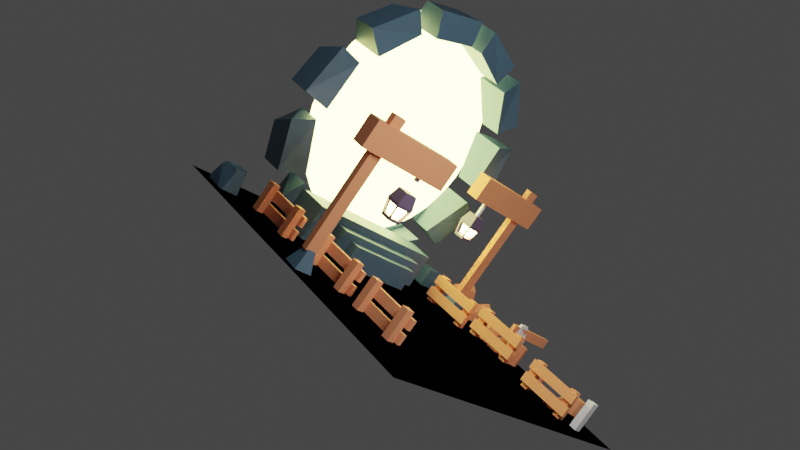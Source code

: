 # Source: portal.blend  (saved by Blender 4.1.24; exported with 4.5.12 LTS)
import bpy
from mathutils import Matrix  # noqa: F401  (used for matrix-valued properties, if any)

bpy.ops.wm.read_factory_settings(use_empty=True)
scene = bpy.context.scene
scene.name = 'Scene'

# ---- collections
col_scene_collection = bpy.data.collections.new('Scene Collection'); scene.collection.children.link(col_scene_collection)
col_axe = bpy.data.collections.new('axe'); col_scene_collection.children.link(col_axe)
col_floor = bpy.data.collections.new('floor'); col_scene_collection.children.link(col_floor)
col_fences = bpy.data.collections.new('fences'); col_scene_collection.children.link(col_fences)
col_trunks = bpy.data.collections.new('trunks'); col_scene_collection.children.link(col_trunks)
col_polelights = bpy.data.collections.new('poleLights'); col_scene_collection.children.link(col_polelights)
col_rocks = bpy.data.collections.new('rocks'); col_scene_collection.children.link(col_rocks)
col_portal = bpy.data.collections.new('Portal'); col_scene_collection.children.link(col_portal)

# ---- materials (node trees are filled in below, after node groups)
mat_grass = bpy.data.materials.new('Grass')
mat_wood = bpy.data.materials.new('Wood')
mat_rocks = bpy.data.materials.new('Rocks')
mat_lamplight = bpy.data.materials.new('lampLight')
mat_metal = bpy.data.materials.new('Metal')
mat_portallight = bpy.data.materials.new('portalLight')

# ---- material node trees
mat_grass.use_nodes = True; mat_grass.node_tree.nodes.clear()
_N = mat_grass.node_tree.nodes; _L = mat_grass.node_tree.links
n0 = _N.new('ShaderNodeBsdfPrincipled'); n0.name = 'Principled BSDF'; n0.location = (10, 300)
n0.inputs[0].default_value = (0.3442, 0.8011, 0.08802, 1.0)
n0.inputs[2].default_value = 1.0
n1 = _N.new('ShaderNodeOutputMaterial'); n1.name = 'Material Output'; n1.location = (300, 300)
_L.new(n0.outputs[0], n1.inputs[0])
n1.is_active_output = True
mat_wood.use_nodes = True; mat_wood.node_tree.nodes.clear()
_N = mat_wood.node_tree.nodes; _L = mat_wood.node_tree.links
n0 = _N.new('ShaderNodeBsdfPrincipled'); n0.name = 'Principled BSDF'; n0.location = (10, 300)
n0.inputs[0].default_value = (0.8003, 0.2731, 0.1243, 1.0)
n0.inputs[2].default_value = 0.9142
n1 = _N.new('ShaderNodeOutputMaterial'); n1.name = 'Material Output'; n1.location = (300, 300)
_L.new(n0.outputs[0], n1.inputs[0])
n1.is_active_output = True
mat_rocks.use_nodes = True; mat_rocks.node_tree.nodes.clear()
_N = mat_rocks.node_tree.nodes; _L = mat_rocks.node_tree.links
n0 = _N.new('ShaderNodeBsdfPrincipled'); n0.name = 'Principled BSDF'; n0.location = (10, 300)
n0.inputs[0].default_value = (0.06124, 0.1232, 0.1764, 1.0)
n1 = _N.new('ShaderNodeOutputMaterial'); n1.name = 'Material Output'; n1.location = (300, 300)
_L.new(n0.outputs[0], n1.inputs[0])
n1.is_active_output = True
mat_lamplight.use_nodes = True; mat_lamplight.node_tree.nodes.clear()
_N = mat_lamplight.node_tree.nodes; _L = mat_lamplight.node_tree.links
n0 = _N.new('ShaderNodeOutputMaterial'); n0.name = 'Material Output'; n0.location = (300, 300)
n1 = _N.new('ShaderNodeEmission'); n1.name = 'Emission'; n1.location = (10, 300)
n1.inputs[0].default_value = (1.0, 0.6818, 0.2139, 1.0)
n1.inputs[1].default_value = 70.0
_L.new(n1.outputs[0], n0.inputs[0])
n0.is_active_output = True
mat_metal.use_nodes = True; mat_metal.node_tree.nodes.clear()
_N = mat_metal.node_tree.nodes; _L = mat_metal.node_tree.links
n0 = _N.new('ShaderNodeBsdfPrincipled'); n0.name = 'Principled BSDF'; n0.location = (10, 300)
n0.inputs[0].default_value = (0.1208, 0.08517, 0.1446, 1.0)
n0.inputs[2].default_value = 0.3935
n1 = _N.new('ShaderNodeOutputMaterial'); n1.name = 'Material Output'; n1.location = (300, 300)
_L.new(n0.outputs[0], n1.inputs[0])
n1.is_active_output = True
mat_portallight.use_nodes = True; mat_portallight.node_tree.nodes.clear()
_N = mat_portallight.node_tree.nodes; _L = mat_portallight.node_tree.links
n0 = _N.new('ShaderNodeOutputMaterial'); n0.name = 'Material Output'; n0.location = (300, 300)
n1 = _N.new('ShaderNodeEmission'); n1.name = 'Emission'; n1.location = (10, 300)
n1.inputs[0].default_value = (0.3067, 0.3314, 0.09755, 1.0)
n1.inputs[1].default_value = 40.0
_L.new(n1.outputs[0], n0.inputs[0])
n0.is_active_output = True

# ---- world
world_world = bpy.data.worlds.new('World'); scene.world = world_world
world_world.use_nodes = True; world_world.node_tree.nodes.clear()
_N = world_world.node_tree.nodes; _L = world_world.node_tree.links
n0 = _N.new('ShaderNodeOutputWorld'); n0.name = 'World Output'; n0.location = (300, 300)
n1 = _N.new('ShaderNodeBackground'); n1.name = 'Background'; n1.location = (10, 300)
n1.inputs[0].default_value = (0.05088, 0.05088, 0.05088, 1.0)
_L.new(n1.outputs[0], n0.inputs[0])
n0.is_active_output = True
world_world.color = (0.05088, 0.05088, 0.05088)
world_world.use_sun_shadow = False
world_world.sun_shadow_jitter_overblur = 0.0

# ---- cameras
cam_camera_001 = bpy.data.cameras.new('Camera.001')

# ---- lights
light_area = bpy.data.lights.new('Area', 'AREA')
light_area.transmission_factor = 0.0
light_area.energy = 230.0
light_area.shadow_maximum_resolution = 0.006
light_area.use_absolute_resolution = True
light_area.size = 2.373
light_area.size_y = 2.373

# ---- meshes
me_plane = bpy.data.meshes.new('Plane')
me_plane.from_pydata([(-2.0, -2.0, 0.0), (2.0, -2.0, 0.0), (-2.0, 2.0, 0.0), (2.0, 2.0, 0.0)], [], [(0, 1, 3, 2)])
_uv = me_plane.uv_layers.new(name='UVMap')
_uv.uv.foreach_set('vector', [0.4938, 0.4923, 0.000807, 0.4923, 0.0008069, -0.000743, 0.4938, -0.0007432])
me_plane.materials.append(mat_grass)
me_plane.update()
me_cube = bpy.data.meshes.new('Cube')
me_cube.from_pydata([(-0.07504, -0.03664, 0.05906), (-0.05902, -0.02274, 0.2392), (-0.1216, 0.02097, 0.08927), (-0.05902, 0.006491, 0.2392), (0.1463, -0.04094, 0.05078), (0.06745, -0.02274, 0.2392), (0.1019, 0.01806, 0.0409), (0.06745, 0.006491, 0.2392), (-0.05914, 0.006616, 0.01267), (-0.0274, 0.006491, 0.2392), (-0.01107, -0.0457, 0.02192), (-0.0274, -0.02274, 0.2392), (0.05797, 0.006491, 0.2392), (0.1113, -0.03722, 0.01326), (0.09623, 0.003992, 0.02158), (0.05797, -0.02274, 0.2392), (-0.05862, 0.02097, 0.01326), (-0.0274, -0.02274, 0.2392), (-0.0274, 0.006491, 0.2392), (-0.05862, -0.03722, 0.01326), (0.01311, 0.006491, 0.2392), (0.02202, -0.03722, 0.01326), (0.01546, 0.005036, 0.01764), (0.01311, -0.02274, 0.2392), (-0.1075, -0.008701, 0.03125), (-0.05902, -0.00855, 0.2392), (0.1248, -0.0123, 0.04598), (0.06745, -0.00855, 0.2392), (-0.0274, -0.00855, 0.2392), (-0.06664, -0.009077, -0.04474), (0.05797, -0.00855, 0.2392), (0.1157, -0.03173, 0.02786), (-0.06664, -0.009077, -0.04474), (-0.0274, -0.00855, 0.2392), (0.01311, -0.00855, 0.2392), (0.02431, -0.009077, -0.04474)], [], [(24, 25, 3, 2), (14, 12, 7, 6), (26, 27, 5, 4), (10, 11, 1, 0), (31, 26, 4, 13), (28, 25, 1, 11), (33, 28, 11, 17), (24, 29, 10, 0), (19, 10, 11, 17), (2, 3, 9, 8), (4, 5, 15, 13), (27, 30, 15, 5), (35, 31, 13, 21), (22, 20, 12, 14), (8, 9, 18, 16), (29, 10, 19, 32), (21, 23, 17, 19), (34, 33, 17, 23), (30, 34, 23, 15), (13, 15, 23, 21), (16, 18, 20, 22), (32, 35, 21, 19), (16, 22, 35, 32), (12, 20, 34, 30), (20, 18, 33, 34), (8, 16, 32, 29), (22, 14, 31, 35), (7, 12, 30, 27), (2, 8, 29, 24), (18, 9, 28, 33), (9, 3, 25, 28), (14, 6, 26, 31), (6, 7, 27, 26), (0, 1, 25, 24)])
_uv = me_cube.uv_layers.new(name='UVMap')
_uv.uv.foreach_set('vector', [0.375, 0.1214, 0.625, 0.1214, 0.625, 0.25, 0.4261, 0.25, 0.375, 0.4631, 0.625, 0.4812, 0.625, 0.5, 0.375, 0.5, 0.375, 0.6286, 0.625, 0.6286, 0.625, 0.75, 0.375, 0.75, 0.375, 0.9375, 0.625, 0.9375, 0.625, 1.0, 0.4261, 1.0, 0.3562, 0.6286, 0.375, 0.6286, 0.375, 0.75, 0.3557, 0.7345, 0.8125, 0.6286, 0.875, 0.6286, 0.875, 0.75, 0.8125, 0.75, 0.8125, 0.6286, 0.8125, 0.6286, 0.8125, 0.75, 0.8125, 0.75, 0.125, 0.6286, 0.1875, 0.6286, 0.1875, 0.75, 0.09065, 0.7389, 0.9149, 0.6248, 0.9174, 0.617, 0.9531, 0.6253, 0.9531, 0.6253, 0.4261, 0.25, 0.625, 0.25, 0.625, 0.3125, 0.375, 0.3125, 0.375, 0.75, 0.625, 0.75, 0.625, 0.7688, 0.4261, 0.7688, 0.625, 0.6286, 0.6437, 0.6286, 0.6438, 0.75, 0.625, 0.75, 0.2676, 0.6286, 0.3562, 0.6286, 0.3557, 0.7345, 0.2656, 0.7358, 0.375, 0.3762, 0.625, 0.3926, 0.625, 0.4812, 0.375, 0.4631, 0.375, 0.3125, 0.625, 0.3125, 0.625, 0.3125, 0.4261, 0.3125, 0.9041, 0.6253, 0.9174, 0.617, 0.9149, 0.6248, 0.9041, 0.6253, 0.4261, 0.8574, 0.625, 0.8574, 0.625, 0.9375, 0.4261, 0.9375, 0.7324, 0.6286, 0.8125, 0.6286, 0.8125, 0.75, 0.7324, 0.75, 0.6437, 0.6286, 0.7324, 0.6286, 0.7324, 0.75, 0.6438, 0.75, 0.4261, 0.7688, 0.625, 0.7688, 0.625, 0.8574, 0.4261, 0.8574, 0.4261, 0.3125, 0.625, 0.3125, 0.625, 0.3926, 0.375, 0.3762, 0.1875, 0.6286, 0.2676, 0.6286, 0.2656, 0.7358, 0.1946, 0.7358, 0.1946, 0.5142, 0.2512, 0.5, 0.2676, 0.6286, 0.1875, 0.6286, 0.6437, 0.5, 0.7324, 0.5, 0.7324, 0.6286, 0.6437, 0.6286, 0.7324, 0.5, 0.8125, 0.5, 0.8125, 0.6286, 0.7324, 0.6286, 0.1875, 0.5, 0.1946, 0.5142, 0.1875, 0.6286, 0.1875, 0.6286, 0.2512, 0.5, 0.3381, 0.5, 0.3562, 0.6286, 0.2676, 0.6286, 0.625, 0.5, 0.6437, 0.5, 0.6437, 0.6286, 0.625, 0.6286, 0.1087, 0.5159, 0.1875, 0.5, 0.1875, 0.6286, 0.125, 0.6286, 0.8125, 0.5, 0.8125, 0.5, 0.8125, 0.6286, 0.8125, 0.6286, 0.8125, 0.5, 0.875, 0.5, 0.875, 0.6286, 0.8125, 0.6286, 0.3381, 0.5, 0.375, 0.5, 0.375, 0.6286, 0.3562, 0.6286, 0.375, 0.5, 0.625, 0.5, 0.625, 0.6286, 0.375, 0.6286, 0.4261, 1.0, 0.625, 1.0, 0.875, 0.6286, 0.375, 0.1214])
me_cube.update()
me_cube_049 = bpy.data.meshes.new('Cube.049')
me_cube_049.from_pydata([(-0.2108, 0.03637, 0.1548)], [], [])
_uv = me_cube_049.uv_layers.new(name='UVMap')
_uv.uv.foreach_set('vector', [])
me_cube_049.update()
me_plane_001 = bpy.data.meshes.new('Plane.001')
me_plane_001.from_pydata([(-2.0, -2.0, 0.0), (2.0, -2.0, 0.0), (-2.0, 2.0, 0.0), (2.0, 2.0, 0.0)], [], [(0, 1, 3, 2)])
_uv = me_plane_001.uv_layers.new(name='UVMap')
_uv.uv.foreach_set('vector', [0.0, 0.0, 1.0, 0.0, 1.0, 1.0, 0.0, 1.0])
me_plane_001.update()
me_cube_001 = bpy.data.meshes.new('Cube.001')
me_cube_001.from_pydata([(-0.06605, -0.06605, 0.198), (-0.06605, -0.06605, -0.198), (-0.06605, 0.06605, 0.198), (-0.06605, 0.06605, -0.198), (0.06605, -0.06605, 0.198), (0.06605, -0.06605, -0.198), (0.06605, 0.06605, 0.198), (0.06605, 0.06605, -0.198)], [], [(0, 1, 3, 2), (2, 3, 7, 6), (6, 7, 5, 4), (4, 5, 1, 0), (7, 3, 1, 5)])
_uv = me_cube_001.uv_layers.new(name='UVMap')
_uv.uv.foreach_set('vector', [0.375, 0.0, 0.625, 0.0, 0.625, 0.25, 0.375, 0.25, 0.375, 0.25, 0.625, 0.25, 0.625, 0.5, 0.375, 0.5, 0.375, 0.5, 0.625, 0.5, 0.625, 0.75, 0.375, 0.75, 0.375, 0.75, 0.625, 0.75, 0.625, 1.0, 0.375, 1.0, 0.625, 0.5, 0.875, 0.5, 0.875, 0.75, 0.625, 0.75])
me_cube_001.update()
me_cube_025 = bpy.data.meshes.new('Cube.025')
me_cube_025.from_pydata([(-0.04639, -0.04639, 0.1787), (-0.04639, -0.04639, -0.1787), (-0.04639, 0.04639, 0.1787), (-0.04639, 0.04639, -0.1787), (0.04639, -0.04639, 0.1787), (0.04639, -0.04639, -0.1787), (0.04639, 0.04639, 0.1787), (0.04639, 0.04639, -0.1787)], [], [(0, 2, 3, 1), (2, 6, 7, 3), (6, 4, 5, 7), (4, 0, 1, 5), (2, 0, 4, 6), (7, 5, 1, 3)])
_uv = me_cube_025.uv_layers.new(name='UVMap')
_uv.uv.foreach_set('vector', [0.375, 0.0, 0.375, 0.25, 0.625, 0.25, 0.625, 0.0, 0.375, 0.25, 0.375, 0.5, 0.625, 0.5, 0.625, 0.25, 0.375, 0.5, 0.375, 0.75, 0.625, 0.75, 0.625, 0.5, 0.375, 0.75, 0.375, 1.0, 0.625, 1.0, 0.625, 0.75, 0.125, 0.5, 0.125, 0.75, 0.375, 0.75, 0.375, 0.5, 0.625, 0.5, 0.625, 0.75, 0.875, 0.75, 0.875, 0.5])
me_cube_025.materials.append(mat_wood)
me_cube_025.update()
me_cube_027 = bpy.data.meshes.new('Cube.027')
me_cube_027.from_pydata([(-0.02489, -0.3548, 0.05783), (-0.02489, -0.3548, -0.05783), (-0.02489, 0.3548, 0.05783), (-0.02489, 0.3548, -0.05783), (0.02489, -0.3548, 0.05783), (0.02489, -0.3548, -0.05783), (0.02489, 0.3548, 0.05783), (0.02489, 0.3548, -0.05783)], [], [(0, 2, 3, 1), (2, 6, 7, 3), (6, 4, 5, 7), (4, 0, 1, 5), (2, 0, 4, 6), (7, 5, 1, 3)])
_uv = me_cube_027.uv_layers.new(name='UVMap')
_uv.uv.foreach_set('vector', [0.04317, 0.4849, 0.04317, 0.5277, 0.08592, 0.5277, 0.08592, 0.4849, 0.04317, 0.5277, 0.04317, 0.5704, 0.08592, 0.5704, 0.08592, 0.5277, 0.04317, 0.5704, 0.04317, 0.6132, 0.08592, 0.6132, 0.08592, 0.5704, 0.04317, 0.6132, 0.04317, 0.6559, 0.08592, 0.6559, 0.08592, 0.6132, 0.0004229, 0.5704, 0.0004229, 0.6132, 0.04317, 0.6132, 0.04317, 0.5704, 0.08592, 0.5704, 0.08592, 0.6132, 0.1287, 0.6132, 0.1287, 0.5704])
me_cube_027.materials.append(mat_wood)
me_cube_027.update()
me_cube_028 = bpy.data.meshes.new('Cube.028')
me_cube_028.from_pydata([(-0.02489, -0.3548, 0.05783), (-0.02489, -0.3548, -0.05783), (-0.02489, 0.3548, 0.05783), (-0.02489, 0.3548, -0.05783), (0.02489, -0.3548, 0.05783), (0.02489, -0.3548, -0.05783), (0.02489, 0.3548, 0.05783), (0.02489, 0.3548, -0.05783)], [], [(0, 2, 3, 1), (2, 6, 7, 3), (6, 4, 5, 7), (4, 0, 1, 5), (2, 0, 4, 6), (7, 5, 1, 3)])
_uv = me_cube_028.uv_layers.new(name='UVMap')
_uv.uv.foreach_set('vector', [0.1723, 0.4849, 0.1723, 0.5277, 0.215, 0.5277, 0.215, 0.4849, 0.1723, 0.5277, 0.1723, 0.5704, 0.215, 0.5704, 0.215, 0.5277, 0.1723, 0.5704, 0.1723, 0.6132, 0.215, 0.6132, 0.215, 0.5704, 0.1723, 0.6132, 0.1723, 0.6559, 0.215, 0.6559, 0.215, 0.6132, 0.1295, 0.5704, 0.1295, 0.6132, 0.1723, 0.6132, 0.1723, 0.5704, 0.215, 0.5704, 0.215, 0.6132, 0.2578, 0.6132, 0.2578, 0.5704])
me_cube_028.materials.append(mat_wood)
me_cube_028.update()
me_cube_038 = bpy.data.meshes.new('Cube.038')
me_cube_038.from_pydata([(-0.04639, -0.04639, 0.1787), (-0.04639, -0.04639, -0.1787), (-0.04639, 0.04639, 0.1787), (-0.04639, 0.04639, -0.1787), (0.04639, -0.04639, 0.1787), (0.04639, -0.04639, -0.1787), (0.04639, 0.04639, 0.1787), (0.04639, 0.04639, -0.1787)], [], [(0, 2, 3, 1), (2, 6, 7, 3), (6, 4, 5, 7), (4, 0, 1, 5), (2, 0, 4, 6), (7, 5, 1, 3)])
_uv = me_cube_038.uv_layers.new(name='UVMap')
_uv.uv.foreach_set('vector', [0.3014, 0.4849, 0.3014, 0.5277, 0.3441, 0.5277, 0.3441, 0.4849, 0.3014, 0.5277, 0.3014, 0.5704, 0.3441, 0.5704, 0.3441, 0.5277, 0.3014, 0.5704, 0.3014, 0.6132, 0.3441, 0.6132, 0.3441, 0.5704, 0.3014, 0.6132, 0.3014, 0.6559, 0.3441, 0.6559, 0.3441, 0.6132, 0.2586, 0.5704, 0.2586, 0.6132, 0.3014, 0.6132, 0.3014, 0.5704, 0.3441, 0.5704, 0.3441, 0.6132, 0.3868, 0.6132, 0.3868, 0.5704])
me_cube_038.materials.append(mat_wood)
me_cube_038.update()
me_cube_075 = bpy.data.meshes.new('Cube.075')
me_cube_075.from_pydata([(-0.04639, -0.04639, 0.1787), (-0.04639, -0.04639, -0.1787), (-0.04639, 0.04639, 0.1787), (-0.04639, 0.04639, -0.1787), (0.04639, -0.04639, 0.1787), (0.04639, -0.04639, -0.1787), (0.04639, 0.04639, 0.1787), (0.04639, 0.04639, -0.1787)], [], [(0, 2, 3, 1), (2, 6, 7, 3), (6, 4, 5, 7), (4, 0, 1, 5), (2, 0, 4, 6), (7, 5, 1, 3)])
_uv = me_cube_075.uv_layers.new(name='UVMap')
_uv.uv.foreach_set('vector', [0.375, 0.0, 0.375, 0.25, 0.625, 0.25, 0.625, 0.0, 0.375, 0.25, 0.375, 0.5, 0.625, 0.5, 0.625, 0.25, 0.375, 0.5, 0.375, 0.75, 0.625, 0.75, 0.625, 0.5, 0.375, 0.75, 0.375, 1.0, 0.625, 1.0, 0.625, 0.75, 0.125, 0.5, 0.125, 0.75, 0.375, 0.75, 0.375, 0.5, 0.625, 0.5, 0.625, 0.75, 0.875, 0.75, 0.875, 0.5])
me_cube_075.materials.append(mat_wood)
me_cube_075.update()
me_cube_076 = bpy.data.meshes.new('Cube.076')
me_cube_076.from_pydata([(-0.02489, -0.3548, 0.05783), (-0.02489, -0.3548, -0.05783), (-0.02489, 0.3548, 0.05783), (-0.02489, 0.3548, -0.05783), (0.02489, -0.3548, 0.05783), (0.02489, -0.3548, -0.05783), (0.02489, 0.3548, 0.05783), (0.02489, 0.3548, -0.05783)], [], [(0, 2, 3, 1), (2, 6, 7, 3), (6, 4, 5, 7), (4, 0, 1, 5), (2, 0, 4, 6), (7, 5, 1, 3)])
_uv = me_cube_076.uv_layers.new(name='UVMap')
_uv.uv.foreach_set('vector', [0.4304, 0.4849, 0.4304, 0.5277, 0.4732, 0.5277, 0.4732, 0.4849, 0.4304, 0.5277, 0.4304, 0.5704, 0.4732, 0.5704, 0.4732, 0.5277, 0.4304, 0.5704, 0.4304, 0.6132, 0.4732, 0.6132, 0.4732, 0.5704, 0.4304, 0.6132, 0.4304, 0.6559, 0.4732, 0.6559, 0.4732, 0.6132, 0.3877, 0.5704, 0.3877, 0.6132, 0.4304, 0.6132, 0.4304, 0.5704, 0.4732, 0.5704, 0.4732, 0.6132, 0.5159, 0.6132, 0.5159, 0.5704])
me_cube_076.materials.append(mat_wood)
me_cube_076.update()
me_cube_077 = bpy.data.meshes.new('Cube.077')
me_cube_077.from_pydata([(-0.02489, -0.3548, 0.05783), (-0.02489, -0.3548, -0.05783), (-0.02489, 0.3548, 0.05783), (-0.02489, 0.3548, -0.05783), (0.02489, -0.3548, 0.05783), (0.02489, -0.3548, -0.05783), (0.02489, 0.3548, 0.05783), (0.02489, 0.3548, -0.05783)], [], [(0, 2, 3, 1), (2, 6, 7, 3), (6, 4, 5, 7), (4, 0, 1, 5), (2, 0, 4, 6), (7, 5, 1, 3)])
_uv = me_cube_077.uv_layers.new(name='UVMap')
_uv.uv.foreach_set('vector', [0.5595, 0.4849, 0.5595, 0.5277, 0.6023, 0.5277, 0.6023, 0.4849, 0.5595, 0.5277, 0.5595, 0.5704, 0.6023, 0.5704, 0.6023, 0.5277, 0.5595, 0.5704, 0.5595, 0.6132, 0.6023, 0.6132, 0.6023, 0.5704, 0.5595, 0.6132, 0.5595, 0.6559, 0.6023, 0.6559, 0.6023, 0.6132, 0.5168, 0.5704, 0.5168, 0.6132, 0.5595, 0.6132, 0.5595, 0.5704, 0.6023, 0.5704, 0.6023, 0.6132, 0.645, 0.6132, 0.645, 0.5704])
me_cube_077.materials.append(mat_wood)
me_cube_077.update()
me_cube_078 = bpy.data.meshes.new('Cube.078')
me_cube_078.from_pydata([(-0.04639, -0.04639, 0.1787), (-0.04639, -0.04639, -0.1787), (-0.04639, 0.04639, 0.1787), (-0.04639, 0.04639, -0.1787), (0.04639, -0.04639, 0.1787), (0.04639, -0.04639, -0.1787), (0.04639, 0.04639, 0.1787), (0.04639, 0.04639, -0.1787)], [], [(0, 2, 3, 1), (2, 6, 7, 3), (6, 4, 5, 7), (4, 0, 1, 5), (2, 0, 4, 6), (7, 5, 1, 3)])
_uv = me_cube_078.uv_layers.new(name='UVMap')
_uv.uv.foreach_set('vector', [0.6886, 0.4849, 0.6886, 0.5277, 0.7314, 0.5277, 0.7314, 0.4849, 0.6886, 0.5277, 0.6886, 0.5704, 0.7314, 0.5704, 0.7314, 0.5277, 0.6886, 0.5704, 0.6886, 0.6132, 0.7314, 0.6132, 0.7314, 0.5704, 0.6886, 0.6132, 0.6886, 0.6559, 0.7314, 0.6559, 0.7314, 0.6132, 0.6459, 0.5704, 0.6459, 0.6132, 0.6886, 0.6132, 0.6886, 0.5704, 0.7314, 0.5704, 0.7314, 0.6132, 0.7741, 0.6132, 0.7741, 0.5704])
me_cube_078.materials.append(mat_wood)
me_cube_078.update()
me_cube_079 = bpy.data.meshes.new('Cube.079')
me_cube_079.from_pydata([(-0.04639, -0.04639, 0.1787), (-0.04639, -0.04639, -0.1787), (-0.04639, 0.04639, 0.1787), (-0.04639, 0.04639, -0.1787), (0.04639, -0.04639, 0.1787), (0.04639, -0.04639, -0.1787), (0.04639, 0.04639, 0.1787), (0.04639, 0.04639, -0.1787)], [], [(0, 2, 3, 1), (2, 6, 7, 3), (6, 4, 5, 7), (4, 0, 1, 5), (2, 0, 4, 6), (7, 5, 1, 3)])
_uv = me_cube_079.uv_layers.new(name='UVMap')
_uv.uv.foreach_set('vector', [0.375, 0.0, 0.375, 0.25, 0.625, 0.25, 0.625, 0.0, 0.375, 0.25, 0.375, 0.5, 0.625, 0.5, 0.625, 0.25, 0.375, 0.5, 0.375, 0.75, 0.625, 0.75, 0.625, 0.5, 0.375, 0.75, 0.375, 1.0, 0.625, 1.0, 0.625, 0.75, 0.125, 0.5, 0.125, 0.75, 0.375, 0.75, 0.375, 0.5, 0.625, 0.5, 0.625, 0.75, 0.875, 0.75, 0.875, 0.5])
me_cube_079.materials.append(mat_wood)
me_cube_079.update()
me_cube_080 = bpy.data.meshes.new('Cube.080')
me_cube_080.from_pydata([(-0.02489, -0.3548, 0.05783), (-0.02489, -0.3548, -0.05783), (-0.02489, 0.3548, 0.05783), (-0.02489, 0.3548, -0.05783), (0.02489, -0.3548, 0.05783), (0.02489, -0.3548, -0.05783), (0.02489, 0.3548, 0.05783), (0.02489, 0.3548, -0.05783)], [], [(0, 2, 3, 1), (2, 6, 7, 3), (6, 4, 5, 7), (4, 0, 1, 5), (2, 0, 4, 6), (7, 5, 1, 3)])
_uv = me_cube_080.uv_layers.new(name='UVMap')
_uv.uv.foreach_set('vector', [0.8177, 0.4849, 0.8177, 0.5277, 0.8605, 0.5277, 0.8605, 0.4849, 0.8177, 0.5277, 0.8177, 0.5704, 0.8605, 0.5704, 0.8605, 0.5277, 0.8177, 0.5704, 0.8177, 0.6132, 0.8605, 0.6132, 0.8605, 0.5704, 0.8177, 0.6132, 0.8177, 0.6559, 0.8605, 0.6559, 0.8605, 0.6132, 0.775, 0.5704, 0.775, 0.6132, 0.8177, 0.6132, 0.8177, 0.5704, 0.8605, 0.5704, 0.8605, 0.6132, 0.9032, 0.6132, 0.9032, 0.5704])
me_cube_080.materials.append(mat_wood)
me_cube_080.update()
me_cube_081 = bpy.data.meshes.new('Cube.081')
me_cube_081.from_pydata([(-0.02489, -0.3548, 0.05783), (-0.02489, -0.3548, -0.05783), (-0.02489, 0.3548, 0.05783), (-0.02489, 0.3548, -0.05783), (0.02489, -0.3548, 0.05783), (0.02489, -0.3548, -0.05783), (0.02489, 0.3548, 0.05783), (0.02489, 0.3548, -0.05783)], [], [(0, 2, 3, 1), (2, 6, 7, 3), (6, 4, 5, 7), (4, 0, 1, 5), (2, 0, 4, 6), (7, 5, 1, 3)])
_uv = me_cube_081.uv_layers.new(name='UVMap')
_uv.uv.foreach_set('vector', [0.04317, 0.6567, 0.04317, 0.6995, 0.08592, 0.6995, 0.08592, 0.6567, 0.04317, 0.6995, 0.04317, 0.7422, 0.08592, 0.7422, 0.08592, 0.6995, 0.04317, 0.7422, 0.04317, 0.785, 0.08592, 0.785, 0.08592, 0.7422, 0.04317, 0.785, 0.04317, 0.8277, 0.08592, 0.8277, 0.08592, 0.785, 0.0004229, 0.7422, 0.0004229, 0.785, 0.04317, 0.785, 0.04317, 0.7422, 0.08592, 0.7422, 0.08592, 0.785, 0.1287, 0.785, 0.1287, 0.7422])
me_cube_081.materials.append(mat_wood)
me_cube_081.update()
me_cube_082 = bpy.data.meshes.new('Cube.082')
me_cube_082.from_pydata([(-0.04639, -0.04639, 0.1787), (-0.04639, -0.04639, -0.1787), (-0.04639, 0.04639, 0.1787), (-0.04639, 0.04639, -0.1787), (0.04639, -0.04639, 0.1787), (0.04639, -0.04639, -0.1787), (0.04639, 0.04639, 0.1787), (0.04639, 0.04639, -0.1787)], [], [(0, 2, 3, 1), (2, 6, 7, 3), (6, 4, 5, 7), (4, 0, 1, 5), (2, 0, 4, 6), (7, 5, 1, 3)])
_uv = me_cube_082.uv_layers.new(name='UVMap')
_uv.uv.foreach_set('vector', [0.1723, 0.6567, 0.1723, 0.6995, 0.215, 0.6995, 0.215, 0.6567, 0.1723, 0.6995, 0.1723, 0.7422, 0.215, 0.7422, 0.215, 0.6995, 0.1723, 0.7422, 0.1723, 0.785, 0.215, 0.785, 0.215, 0.7422, 0.1723, 0.785, 0.1723, 0.8277, 0.215, 0.8277, 0.215, 0.785, 0.1295, 0.7422, 0.1295, 0.785, 0.1723, 0.785, 0.1723, 0.7422, 0.215, 0.7422, 0.215, 0.785, 0.2578, 0.785, 0.2578, 0.7422])
me_cube_082.materials.append(mat_wood)
me_cube_082.update()
me_cube_083 = bpy.data.meshes.new('Cube.083')
me_cube_083.from_pydata([(-0.04639, -0.04639, 0.1787), (-0.04639, -0.04639, -0.1787), (-0.04639, 0.04639, 0.1787), (-0.04639, 0.04639, -0.1787), (0.04639, -0.04639, 0.1787), (0.04639, -0.04639, -0.1787), (0.04639, 0.04639, 0.1787), (0.04639, 0.04639, -0.1787)], [], [(0, 2, 3, 1), (2, 6, 7, 3), (6, 4, 5, 7), (4, 0, 1, 5), (2, 0, 4, 6), (7, 5, 1, 3)])
_uv = me_cube_083.uv_layers.new(name='UVMap')
_uv.uv.foreach_set('vector', [0.375, 0.0, 0.375, 0.25, 0.625, 0.25, 0.625, 0.0, 0.375, 0.25, 0.375, 0.5, 0.625, 0.5, 0.625, 0.25, 0.375, 0.5, 0.375, 0.75, 0.625, 0.75, 0.625, 0.5, 0.375, 0.75, 0.375, 1.0, 0.625, 1.0, 0.625, 0.75, 0.125, 0.5, 0.125, 0.75, 0.375, 0.75, 0.375, 0.5, 0.625, 0.5, 0.625, 0.75, 0.875, 0.75, 0.875, 0.5])
me_cube_083.materials.append(mat_wood)
me_cube_083.update()
me_cube_084 = bpy.data.meshes.new('Cube.084')
me_cube_084.from_pydata([(-0.02489, -0.3548, 0.05783), (-0.02489, -0.3548, -0.05783), (-0.02489, 0.3548, 0.05783), (-0.02489, 0.3548, -0.05783), (0.02489, -0.3548, 0.05783), (0.02489, -0.3548, -0.05783), (0.02489, 0.3548, 0.05783), (0.02489, 0.3548, -0.05783)], [], [(0, 2, 3, 1), (2, 6, 7, 3), (6, 4, 5, 7), (4, 0, 1, 5), (2, 0, 4, 6), (7, 5, 1, 3)])
_uv = me_cube_084.uv_layers.new(name='UVMap')
_uv.uv.foreach_set('vector', [0.3014, 0.6567, 0.3014, 0.6995, 0.3441, 0.6995, 0.3441, 0.6567, 0.3014, 0.6995, 0.3014, 0.7422, 0.3441, 0.7422, 0.3441, 0.6995, 0.3014, 0.7422, 0.3014, 0.785, 0.3441, 0.785, 0.3441, 0.7422, 0.3014, 0.785, 0.3014, 0.8277, 0.3441, 0.8277, 0.3441, 0.785, 0.2586, 0.7422, 0.2586, 0.785, 0.3014, 0.785, 0.3014, 0.7422, 0.3441, 0.7422, 0.3441, 0.785, 0.3868, 0.785, 0.3868, 0.7422])
me_cube_084.materials.append(mat_wood)
me_cube_084.update()
me_cube_085 = bpy.data.meshes.new('Cube.085')
me_cube_085.from_pydata([(-0.02489, -0.3548, 0.05783), (-0.02489, -0.3548, -0.05783), (-0.02489, 0.3548, 0.05783), (-0.02489, 0.3548, -0.05783), (0.02489, -0.3548, 0.05783), (0.02489, -0.3548, -0.05783), (0.02489, 0.3548, 0.05783), (0.02489, 0.3548, -0.05783)], [], [(0, 2, 3, 1), (2, 6, 7, 3), (6, 4, 5, 7), (4, 0, 1, 5), (2, 0, 4, 6), (7, 5, 1, 3)])
_uv = me_cube_085.uv_layers.new(name='UVMap')
_uv.uv.foreach_set('vector', [0.4304, 0.6567, 0.4304, 0.6995, 0.4732, 0.6995, 0.4732, 0.6567, 0.4304, 0.6995, 0.4304, 0.7422, 0.4732, 0.7422, 0.4732, 0.6995, 0.4304, 0.7422, 0.4304, 0.785, 0.4732, 0.785, 0.4732, 0.7422, 0.4304, 0.785, 0.4304, 0.8277, 0.4732, 0.8277, 0.4732, 0.785, 0.3877, 0.7422, 0.3877, 0.785, 0.4304, 0.785, 0.4304, 0.7422, 0.4732, 0.7422, 0.4732, 0.785, 0.5159, 0.785, 0.5159, 0.7422])
me_cube_085.materials.append(mat_wood)
me_cube_085.update()
me_cube_086 = bpy.data.meshes.new('Cube.086')
me_cube_086.from_pydata([(-0.04639, -0.04639, 0.1787), (-0.04639, -0.04639, -0.1787), (-0.04639, 0.04639, 0.1787), (-0.04639, 0.04639, -0.1787), (0.04639, -0.04639, 0.1787), (0.04639, -0.04639, -0.1787), (0.04639, 0.04639, 0.1787), (0.04639, 0.04639, -0.1787)], [], [(0, 2, 3, 1), (2, 6, 7, 3), (6, 4, 5, 7), (4, 0, 1, 5), (2, 0, 4, 6), (7, 5, 1, 3)])
_uv = me_cube_086.uv_layers.new(name='UVMap')
_uv.uv.foreach_set('vector', [0.5595, 0.6567, 0.5595, 0.6995, 0.6023, 0.6995, 0.6023, 0.6567, 0.5595, 0.6995, 0.5595, 0.7422, 0.6023, 0.7422, 0.6023, 0.6995, 0.5595, 0.7422, 0.5595, 0.785, 0.6023, 0.785, 0.6023, 0.7422, 0.5595, 0.785, 0.5595, 0.8277, 0.6023, 0.8277, 0.6023, 0.785, 0.5168, 0.7422, 0.5168, 0.785, 0.5595, 0.785, 0.5595, 0.7422, 0.6023, 0.7422, 0.6023, 0.785, 0.645, 0.785, 0.645, 0.7422])
me_cube_086.materials.append(mat_wood)
me_cube_086.update()
me_cube_087 = bpy.data.meshes.new('Cube.087')
me_cube_087.from_pydata([(-0.04639, -0.04639, 0.1787), (-0.04639, -0.04639, -0.1787), (-0.04639, 0.04639, 0.1787), (-0.04639, 0.04639, -0.1787), (0.04639, -0.04639, 0.1787), (0.04639, -0.04639, -0.1787), (0.04639, 0.04639, 0.1787), (0.04639, 0.04639, -0.1787)], [], [(0, 2, 3, 1), (2, 6, 7, 3), (6, 4, 5, 7), (4, 0, 1, 5), (2, 0, 4, 6), (7, 5, 1, 3)])
_uv = me_cube_087.uv_layers.new(name='UVMap')
_uv.uv.foreach_set('vector', [0.375, 0.0, 0.375, 0.25, 0.625, 0.25, 0.625, 0.0, 0.375, 0.25, 0.375, 0.5, 0.625, 0.5, 0.625, 0.25, 0.375, 0.5, 0.375, 0.75, 0.625, 0.75, 0.625, 0.5, 0.375, 0.75, 0.375, 1.0, 0.625, 1.0, 0.625, 0.75, 0.125, 0.5, 0.125, 0.75, 0.375, 0.75, 0.375, 0.5, 0.625, 0.5, 0.625, 0.75, 0.875, 0.75, 0.875, 0.5])
me_cube_087.materials.append(mat_wood)
me_cube_087.update()
me_cube_088 = bpy.data.meshes.new('Cube.088')
me_cube_088.from_pydata([(-0.02489, -0.3548, 0.05783), (-0.02489, -0.3548, -0.05783), (-0.02489, 0.3548, 0.05783), (-0.02489, 0.3548, -0.05783), (0.02489, -0.3548, 0.05783), (0.02489, -0.3548, -0.05783), (0.02489, 0.3548, 0.05783), (0.02489, 0.3548, -0.05783)], [], [(0, 2, 3, 1), (2, 6, 7, 3), (6, 4, 5, 7), (4, 0, 1, 5), (2, 0, 4, 6), (7, 5, 1, 3)])
_uv = me_cube_088.uv_layers.new(name='UVMap')
_uv.uv.foreach_set('vector', [0.6886, 0.6567, 0.6886, 0.6995, 0.7314, 0.6995, 0.7314, 0.6567, 0.6886, 0.6995, 0.6886, 0.7422, 0.7314, 0.7422, 0.7314, 0.6995, 0.6886, 0.7422, 0.6886, 0.785, 0.7314, 0.785, 0.7314, 0.7422, 0.6886, 0.785, 0.6886, 0.8277, 0.7314, 0.8277, 0.7314, 0.785, 0.6459, 0.7422, 0.6459, 0.785, 0.6886, 0.785, 0.6886, 0.7422, 0.7314, 0.7422, 0.7314, 0.785, 0.7741, 0.785, 0.7741, 0.7422])
me_cube_088.materials.append(mat_wood)
me_cube_088.update()
me_cube_089 = bpy.data.meshes.new('Cube.089')
me_cube_089.from_pydata([(-0.02489, -0.3548, 0.05783), (-0.02489, -0.3548, -0.05783), (-0.02489, 0.3548, 0.05783), (-0.02489, 0.3548, -0.05783), (0.02489, -0.3548, 0.05783), (0.02489, -0.3548, -0.05783), (0.02489, 0.3548, 0.05783), (0.02489, 0.3548, -0.05783)], [], [(0, 2, 3, 1), (2, 6, 7, 3), (6, 4, 5, 7), (4, 0, 1, 5), (2, 0, 4, 6), (7, 5, 1, 3)])
_uv = me_cube_089.uv_layers.new(name='UVMap')
_uv.uv.foreach_set('vector', [0.8177, 0.6567, 0.8177, 0.6995, 0.8605, 0.6995, 0.8605, 0.6567, 0.8177, 0.6995, 0.8177, 0.7422, 0.8605, 0.7422, 0.8605, 0.6995, 0.8177, 0.7422, 0.8177, 0.785, 0.8605, 0.785, 0.8605, 0.7422, 0.8177, 0.785, 0.8177, 0.8277, 0.8605, 0.8277, 0.8605, 0.785, 0.775, 0.7422, 0.775, 0.785, 0.8177, 0.785, 0.8177, 0.7422, 0.8605, 0.7422, 0.8605, 0.785, 0.9032, 0.785, 0.9032, 0.7422])
me_cube_089.materials.append(mat_wood)
me_cube_089.update()
me_cube_090 = bpy.data.meshes.new('Cube.090')
me_cube_090.from_pydata([(-0.04639, -0.04639, 0.1787), (-0.04639, -0.04639, -0.1787), (-0.04639, 0.04639, 0.1787), (-0.04639, 0.04639, -0.1787), (0.04639, -0.04639, 0.1787), (0.04639, -0.04639, -0.1787), (0.04639, 0.04639, 0.1787), (0.04639, 0.04639, -0.1787)], [], [(0, 2, 3, 1), (2, 6, 7, 3), (6, 4, 5, 7), (4, 0, 1, 5), (2, 0, 4, 6), (7, 5, 1, 3)])
_uv = me_cube_090.uv_layers.new(name='UVMap')
_uv.uv.foreach_set('vector', [0.04317, 0.8286, 0.04317, 0.8713, 0.08592, 0.8713, 0.08592, 0.8286, 0.04317, 0.8713, 0.04317, 0.9141, 0.08592, 0.9141, 0.08592, 0.8713, 0.04317, 0.9141, 0.04317, 0.9568, 0.08592, 0.9568, 0.08592, 0.9141, 0.04317, 0.9568, 0.04317, 0.9996, 0.08592, 0.9996, 0.08592, 0.9568, 0.0004229, 0.9141, 0.0004229, 0.9568, 0.04317, 0.9568, 0.04317, 0.9141, 0.08592, 0.9141, 0.08592, 0.9568, 0.1287, 0.9568, 0.1287, 0.9141])
me_cube_090.materials.append(mat_wood)
me_cube_090.update()
me_cube_092 = bpy.data.meshes.new('Cube.092')
me_cube_092.from_pydata([(-0.02489, -0.3548, 0.05783), (-0.02489, -0.3548, -0.05783), (-0.02489, 0.3548, 0.05783), (-0.02489, 0.3548, -0.05783), (0.02489, -0.3548, 0.05783), (0.02489, -0.3548, -0.05783), (0.02489, 0.3548, 0.05783), (0.02489, 0.3548, -0.05783)], [], [(0, 2, 3, 1), (2, 6, 7, 3), (6, 4, 5, 7), (4, 0, 1, 5), (2, 0, 4, 6), (7, 5, 1, 3)])
_uv = me_cube_092.uv_layers.new(name='UVMap')
_uv.uv.foreach_set('vector', [0.1251, 0.00013, 0.1251, 0.1251, 0.25, 0.1251, 0.25, 0.00013, 0.1251, 0.1251, 0.1251, 0.25, 0.25, 0.25, 0.25, 0.1251, 0.1251, 0.25, 0.1251, 0.3749, 0.25, 0.3749, 0.25, 0.25, 0.1251, 0.3749, 0.1251, 0.4999, 0.25, 0.4999, 0.25, 0.3749, 0.0001299, 0.25, 0.0001299, 0.3749, 0.1251, 0.3749, 0.1251, 0.25, 0.25, 0.25, 0.25, 0.3749, 0.3749, 0.3749, 0.3749, 0.25])
me_cube_092.materials.append(mat_wood)
me_cube_092.update()
me_cube_093 = bpy.data.meshes.new('Cube.093')
me_cube_093.from_pydata([(-0.02489, -0.3548, 0.05783), (-0.02489, -0.3548, -0.05783), (-0.02489, 0.3548, 0.05783), (-0.02489, 0.3548, -0.05783), (0.02489, -0.3548, 0.05783), (0.02489, -0.3548, -0.05783), (0.02489, 0.3548, 0.05783), (0.02489, 0.3548, -0.05783)], [], [(0, 2, 3, 1), (2, 6, 7, 3), (6, 4, 5, 7), (4, 0, 1, 5), (2, 0, 4, 6), (7, 5, 1, 3)])
_uv = me_cube_093.uv_layers.new(name='UVMap')
_uv.uv.foreach_set('vector', [0.25, 8.661e-05, 0.25, 0.25, 0.5, 0.25, 0.5, 8.661e-05, 0.25, 0.25, 0.25, 0.5, 0.5, 0.5, 0.5, 0.25, 0.25, 0.5, 0.25, 0.75, 0.5, 0.75, 0.5, 0.5, 0.25, 0.75, 0.25, 0.9999, 0.5, 0.9999, 0.5, 0.75, 8.664e-05, 0.5, 8.664e-05, 0.75, 0.25, 0.75, 0.25, 0.5, 0.5, 0.5, 0.5, 0.75, 0.75, 0.75, 0.75, 0.5])
me_cube_093.materials.append(mat_wood)
me_cube_093.update()
me_cube_094 = bpy.data.meshes.new('Cube.094')
me_cube_094.from_pydata([(-0.04639, -0.04639, 0.1787), (-0.04639, -0.04639, -0.1787), (-0.04639, 0.04639, 0.1787), (-0.04639, 0.04639, -0.1787), (0.04639, -0.04639, 0.1787), (0.04639, -0.04639, -0.1787), (0.04639, 0.04639, 0.1787), (0.04639, 0.04639, -0.1787)], [], [(0, 2, 3, 1), (2, 6, 7, 3), (6, 4, 5, 7), (4, 0, 1, 5), (2, 0, 4, 6), (7, 5, 1, 3)])
_uv = me_cube_094.uv_layers.new(name='UVMap')
_uv.uv.foreach_set('vector', [0.1251, 0.5001, 0.1251, 0.6251, 0.25, 0.6251, 0.25, 0.5001, 0.1251, 0.6251, 0.1251, 0.75, 0.25, 0.75, 0.25, 0.6251, 0.1251, 0.75, 0.1251, 0.8749, 0.25, 0.8749, 0.25, 0.75, 0.1251, 0.8749, 0.1251, 0.9999, 0.25, 0.9999, 0.25, 0.8749, 0.0001299, 0.75, 0.0001299, 0.8749, 0.1251, 0.8749, 0.1251, 0.75, 0.25, 0.75, 0.25, 0.8749, 0.3749, 0.8749, 0.3749, 0.75])
me_cube_094.materials.append(mat_wood)
me_cube_094.update()
me_cube_095 = bpy.data.meshes.new('Cube.095')
me_cube_095.from_pydata([(-0.02489, -0.3548, 0.05783), (-0.02489, -0.3548, -0.05783), (-0.02489, 0.3548, 0.05783), (-0.02489, 0.3548, -0.05783), (0.02489, -0.3548, 0.05783), (0.02489, -0.3548, -0.05783), (0.02489, 0.3548, 0.05783), (0.02489, 0.3548, -0.05783)], [], [(0, 2, 3, 1), (2, 6, 7, 3), (6, 4, 5, 7), (4, 0, 1, 5), (2, 0, 4, 6), (7, 5, 1, 3)])
_uv = me_cube_095.uv_layers.new(name='UVMap')
_uv.uv.foreach_set('vector', [0.5595, 0.8286, 0.5595, 0.8713, 0.6023, 0.8713, 0.6023, 0.8286, 0.5595, 0.8713, 0.5595, 0.9141, 0.6023, 0.9141, 0.6023, 0.8713, 0.5595, 0.9141, 0.5595, 0.9568, 0.6023, 0.9568, 0.6023, 0.9141, 0.5595, 0.9568, 0.5595, 0.9996, 0.6023, 0.9996, 0.6023, 0.9568, 0.5168, 0.9141, 0.5168, 0.9568, 0.5595, 0.9568, 0.5595, 0.9141, 0.6023, 0.9141, 0.6023, 0.9568, 0.645, 0.9568, 0.645, 0.9141])
me_cube_095.materials.append(mat_wood)
me_cube_095.update()
me_cube_002 = bpy.data.meshes.new('Cube.002')
me_cube_002.from_pydata([(-0.04639, -0.04639, 0.1787), (-0.04639, -0.04639, -0.1787), (-0.04639, 0.04639, 0.1787), (-0.04639, 0.04639, -0.1787), (0.04639, -0.04639, 0.1787), (0.04639, -0.04639, -0.1787), (0.04639, 0.04639, 0.1787), (0.04639, 0.04639, -0.1787)], [], [(0, 2, 3, 1), (2, 6, 7, 3), (6, 4, 5, 7), (4, 0, 1, 5), (2, 0, 4, 6), (7, 5, 1, 3)])
_uv = me_cube_002.uv_layers.new(name='UVMap')
_uv.uv.foreach_set('vector', [0.1251, 0.5001, 0.1251, 0.6251, 0.25, 0.6251, 0.25, 0.5001, 0.1251, 0.6251, 0.1251, 0.75, 0.25, 0.75, 0.25, 0.6251, 0.1251, 0.75, 0.1251, 0.8749, 0.25, 0.8749, 0.25, 0.75, 0.1251, 0.8749, 0.1251, 0.9999, 0.25, 0.9999, 0.25, 0.8749, 0.0001299, 0.75, 0.0001299, 0.8749, 0.1251, 0.8749, 0.1251, 0.75, 0.25, 0.75, 0.25, 0.8749, 0.3749, 0.8749, 0.3749, 0.75])
me_cube_002.materials.append(mat_wood)
me_cube_002.update()
me_cylinder = bpy.data.meshes.new('Cylinder')
me_cylinder.from_pydata([(-0.2982, -0.09283, -0.09723), (-0.2982, -0.09283, 0.09328), (-0.2423, -0.111, -0.09723), (-0.2423, -0.111, 0.09328), (-0.2077, -0.1587, -0.09723), (-0.2077, -0.1587, 0.09328), (-0.2077, -0.2175, -0.09723), (-0.2077, -0.2175, 0.09328), (-0.2423, -0.2652, -0.09723), (-0.2423, -0.2652, 0.09328), (-0.2982, -0.2833, -0.09723), (-0.2982, -0.2833, 0.09328), (-0.3542, -0.2652, -0.09723), (-0.3542, -0.2652, 0.09328), (-0.3888, -0.2175, -0.09723), (-0.3888, -0.2175, 0.09328), (-0.3888, -0.1587, -0.09723), (-0.3888, -0.1587, 0.09328), (-0.3542, -0.111, -0.09723), (-0.3542, -0.111, 0.09328)], [], [(0, 1, 3, 2), (2, 3, 5, 4), (4, 5, 7, 6), (6, 7, 9, 8), (8, 9, 11, 10), (10, 11, 13, 12), (12, 13, 15, 14), (14, 15, 17, 16), (3, 1, 19, 17, 15, 13, 11, 9, 7, 5), (16, 17, 19, 18), (18, 19, 1, 0)])
_uv = me_cylinder.uv_layers.new(name='UVMap')
_uv.uv.foreach_set('vector', [1.0, 0.5, 1.0, 1.0, 0.9, 1.0, 0.9, 0.5, 0.9, 0.5, 0.9, 1.0, 0.8, 1.0, 0.8, 0.5, 0.8, 0.5, 0.8, 1.0, 0.7, 1.0, 0.7, 0.5, 0.7, 0.5, 0.7, 1.0, 0.6, 1.0, 0.6, 0.5, 0.6, 0.5, 0.6, 1.0, 0.5, 1.0, 0.5, 0.5, 0.5, 0.5, 0.5, 1.0, 0.4, 1.0, 0.4, 0.5, 0.4, 0.5, 0.4, 1.0, 0.3, 1.0, 0.3, 0.5, 0.3, 0.5, 0.3, 1.0, 0.2, 1.0, 0.2, 0.5, 0.3911, 0.4442, 0.25, 0.49, 0.1089, 0.4442, 0.02175, 0.3242, 0.02175, 0.1758, 0.1089, 0.05584, 0.25, 0.01, 0.3911, 0.05584, 0.4783, 0.1758, 0.4783, 0.3242, 0.2, 0.5, 0.2, 1.0, 0.1, 1.0, 0.1, 0.5, 0.1, 0.5, 0.1, 1.0, -7.451e-08, 1.0, -7.451e-08, 0.5])
me_cylinder.materials.append(mat_wood)
me_cylinder.update()
me_cylinder_001 = bpy.data.meshes.new('Cylinder.001')
me_cylinder_001.from_pydata([(-0.3285, -0.1023, -0.1071), (-0.3285, -0.1023, 0.1028), (-0.2669, -0.1223, -0.1071), (-0.2669, -0.1223, 0.1028), (-0.2287, -0.1748, -0.1071), (-0.2287, -0.1748, 0.1028), (-0.2287, -0.2396, -0.1071), (-0.2287, -0.2396, 0.1028), (-0.2669, -0.2921, -0.1071), (-0.2669, -0.2921, 0.1028), (-0.3285, -0.3121, -0.1071), (-0.3285, -0.3121, 0.1028), (-0.3902, -0.2921, -0.1071), (-0.3902, -0.2921, 0.1028), (-0.4283, -0.2396, -0.1071), (-0.4283, -0.2396, 0.1028), (-0.4283, -0.1748, -0.1071), (-0.4283, -0.1748, 0.1028), (-0.3902, -0.1223, -0.1071), (-0.3902, -0.1223, 0.1028)], [], [(0, 1, 3, 2), (2, 3, 5, 4), (4, 5, 7, 6), (6, 7, 9, 8), (8, 9, 11, 10), (10, 11, 13, 12), (12, 13, 15, 14), (14, 15, 17, 16), (3, 1, 19, 17, 15, 13, 11, 9, 7, 5), (16, 17, 19, 18), (18, 19, 1, 0)])
_uv = me_cylinder_001.uv_layers.new(name='UVMap')
_uv.uv.foreach_set('vector', [1.0, 0.5, 1.0, 1.0, 0.9, 1.0, 0.9, 0.5, 0.9, 0.5, 0.9, 1.0, 0.8, 1.0, 0.8, 0.5, 0.8, 0.5, 0.8, 1.0, 0.7, 1.0, 0.7, 0.5, 0.7, 0.5, 0.7, 1.0, 0.6, 1.0, 0.6, 0.5, 0.6, 0.5, 0.6, 1.0, 0.5, 1.0, 0.5, 0.5, 0.5, 0.5, 0.5, 1.0, 0.4, 1.0, 0.4, 0.5, 0.4, 0.5, 0.4, 1.0, 0.3, 1.0, 0.3, 0.5, 0.3, 0.5, 0.3, 1.0, 0.2, 1.0, 0.2, 0.5, 0.3911, 0.4442, 0.25, 0.49, 0.1089, 0.4442, 0.02175, 0.3242, 0.02175, 0.1758, 0.1089, 0.05584, 0.25, 0.01, 0.3911, 0.05584, 0.4783, 0.1758, 0.4783, 0.3242, 0.2, 0.5, 0.2, 1.0, 0.1, 1.0, 0.1, 0.5, 0.1, 0.5, 0.1, 1.0, -7.451e-08, 1.0, -7.451e-08, 0.5])
me_cylinder_001.materials.append(mat_wood)
me_cylinder_001.update()
me_cylinder_002 = bpy.data.meshes.new('Cylinder.002')
me_cylinder_002.from_pydata([(-0.3881, -0.1208, -0.1265), (-0.3881, -0.1208, 0.1214), (-0.3152, -0.1445, -0.1265), (-0.3152, -0.1445, 0.1214), (-0.2702, -0.2064, -0.1265), (-0.2702, -0.2064, 0.1214), (-0.2702, -0.283, -0.1265), (-0.2702, -0.283, 0.1214), (-0.3152, -0.345, -0.1265), (-0.3152, -0.345, 0.1214), (-0.3881, -0.3687, -0.1265), (-0.3881, -0.3687, 0.1214), (-0.4609, -0.345, -0.1265), (-0.4609, -0.345, 0.1214), (-0.5059, -0.283, -0.1265), (-0.5059, -0.283, 0.1214), (-0.5059, -0.2064, -0.1265), (-0.5059, -0.2064, 0.1214), (-0.4609, -0.1445, -0.1265), (-0.4609, -0.1445, 0.1214)], [], [(0, 1, 3, 2), (2, 3, 5, 4), (4, 5, 7, 6), (6, 7, 9, 8), (8, 9, 11, 10), (10, 11, 13, 12), (12, 13, 15, 14), (14, 15, 17, 16), (3, 1, 19, 17, 15, 13, 11, 9, 7, 5), (16, 17, 19, 18), (18, 19, 1, 0)])
_uv = me_cylinder_002.uv_layers.new(name='UVMap')
_uv.uv.foreach_set('vector', [1.0, 0.5, 1.0, 1.0, 0.9, 1.0, 0.9, 0.5, 0.9, 0.5, 0.9, 1.0, 0.8, 1.0, 0.8, 0.5, 0.8, 0.5, 0.8, 1.0, 0.7, 1.0, 0.7, 0.5, 0.7, 0.5, 0.7, 1.0, 0.6, 1.0, 0.6, 0.5, 0.6, 0.5, 0.6, 1.0, 0.5, 1.0, 0.5, 0.5, 0.5, 0.5, 0.5, 1.0, 0.4, 1.0, 0.4, 0.5, 0.4, 0.5, 0.4, 1.0, 0.3, 1.0, 0.3, 0.5, 0.3, 0.5, 0.3, 1.0, 0.2, 1.0, 0.2, 0.5, 0.3911, 0.4442, 0.25, 0.49, 0.1089, 0.4442, 0.02175, 0.3242, 0.02175, 0.1758, 0.1089, 0.05584, 0.25, 0.01, 0.3911, 0.05584, 0.4783, 0.1758, 0.4783, 0.3242, 0.2, 0.5, 0.2, 1.0, 0.1, 1.0, 0.1, 0.5, 0.1, 0.5, 0.1, 1.0, -7.451e-08, 1.0, -7.451e-08, 0.5])
me_cylinder_002.materials.append(mat_wood)
me_cylinder_002.update()
me_cylinder_003 = bpy.data.meshes.new('Cylinder.003')
me_cylinder_003.from_pydata([(-0.3585, -0.1116, -0.1169), (-0.3585, -0.1116, 0.1121), (-0.2912, -0.1335, -0.1169), (-0.2912, -0.1335, 0.1121), (-0.2496, -0.1907, -0.1169), (-0.2496, -0.1907, 0.1121), (-0.2496, -0.2615, -0.1169), (-0.2496, -0.2615, 0.1121), (-0.2912, -0.3187, -0.1169), (-0.2912, -0.3187, 0.1121), (-0.3585, -0.3406, -0.1169), (-0.3585, -0.3406, 0.1121), (-0.4258, -0.3187, -0.1169), (-0.4258, -0.3187, 0.1121), (-0.4674, -0.2615, -0.1169), (-0.4674, -0.2615, 0.1121), (-0.4674, -0.1907, -0.1169), (-0.4674, -0.1907, 0.1121), (-0.4258, -0.1335, -0.1169), (-0.4258, -0.1335, 0.1121)], [], [(0, 1, 3, 2), (2, 3, 5, 4), (4, 5, 7, 6), (6, 7, 9, 8), (8, 9, 11, 10), (10, 11, 13, 12), (12, 13, 15, 14), (14, 15, 17, 16), (3, 1, 19, 17, 15, 13, 11, 9, 7, 5), (16, 17, 19, 18), (18, 19, 1, 0)])
_uv = me_cylinder_003.uv_layers.new(name='UVMap')
_uv.uv.foreach_set('vector', [1.0, 0.5, 1.0, 1.0, 0.9, 1.0, 0.9, 0.5, 0.9, 0.5, 0.9, 1.0, 0.8, 1.0, 0.8, 0.5, 0.8, 0.5, 0.8, 1.0, 0.7, 1.0, 0.7, 0.5, 0.7, 0.5, 0.7, 1.0, 0.6, 1.0, 0.6, 0.5, 0.6, 0.5, 0.6, 1.0, 0.5, 1.0, 0.5, 0.5, 0.5, 0.5, 0.5, 1.0, 0.4, 1.0, 0.4, 0.5, 0.4, 0.5, 0.4, 1.0, 0.3, 1.0, 0.3, 0.5, 0.3, 0.5, 0.3, 1.0, 0.2, 1.0, 0.2, 0.5, 0.3911, 0.4442, 0.25, 0.49, 0.1089, 0.4442, 0.02175, 0.3242, 0.02175, 0.1758, 0.1089, 0.05584, 0.25, 0.01, 0.3911, 0.05584, 0.4783, 0.1758, 0.4783, 0.3242, 0.2, 0.5, 0.2, 1.0, 0.1, 1.0, 0.1, 0.5, 0.1, 0.5, 0.1, 1.0, -7.451e-08, 1.0, -7.451e-08, 0.5])
me_cylinder_003.materials.append(mat_wood)
me_cylinder_003.update()
me_cylinder_005 = bpy.data.meshes.new('Cylinder.005')
me_cylinder_005.from_pydata([(-0.1938, 0.6548, -1.447), (-0.5232, 0.6561, -1.553), (-0.2213, 0.5057, -1.364), (-0.5506, 0.5071, -1.47), (-0.1894, 0.4826, -1.463), (-0.5187, 0.484, -1.569), (-0.2427, 0.5857, -1.296), (-0.5721, 0.5871, -1.403), (-0.1034, 1.313, -1.361), (-0.4327, 1.315, -1.467), (-0.1309, 1.164, -1.277), (-0.4602, 1.166, -1.383), (-0.09899, 1.141, -1.377), (-0.4283, 1.142, -1.483), (-0.1523, 1.244, -1.21), (-0.4816, 1.246, -1.316), (-0.04058, 1.748, -1.309), (-0.3699, 1.749, -1.415), (-0.06806, 1.599, -1.226), (-0.3974, 1.6, -1.332), (-0.03615, 1.576, -1.325), (-0.3655, 1.577, -1.431), (-0.08948, 1.679, -1.158), (-0.4188, 1.68, -1.265), (-0.4409, -0.5289, -1.445), (-0.7593, -0.5472, -1.579), (-0.4407, -0.7003, -1.422), (-0.7591, -0.7186, -1.556), (-0.401, -0.6799, -1.519), (-0.7193, -0.6982, -1.654), (-0.4805, -0.6553, -1.334), (-0.7989, -0.6736, -1.468)], [], [(0, 2, 4), (1, 5, 3), (2, 3, 5, 4), (6, 0, 1, 7), (0, 6, 2), (1, 3, 7), (6, 7, 3, 2), (8, 10, 12), (9, 13, 11), (10, 11, 13, 12), (14, 8, 9, 15), (8, 14, 10), (9, 11, 15), (14, 15, 11, 10), (16, 18, 20), (17, 21, 19), (18, 19, 21, 20), (22, 16, 17, 23), (16, 22, 18), (17, 19, 23), (22, 23, 19, 18), (24, 26, 28), (25, 29, 27), (26, 27, 29, 28), (30, 24, 25, 31), (24, 30, 26), (25, 27, 31), (30, 31, 27, 26)])
_uv = me_cylinder_005.uv_layers.new(name='UVMap')
_uv.uv.foreach_set('vector', [0.75, 0.25, 0.75, 0.49, 0.8911, 0.4442, 0.25, 0.25, 0.3911, 0.4442, 0.25, 0.49, 1.0, 0.5, 1.0, 1.0, 0.9, 1.0, 0.9, 0.5, 0.1, 0.5, 0.75, 0.25, 0.25, 0.25, 0.1, 1.0, 0.75, 0.25, 0.6089, 0.4442, 0.75, 0.49, 0.25, 0.25, 0.25, 0.49, 0.1089, 0.4442, 0.1, 0.5, 0.1, 1.0, -7.451e-08, 1.0, -7.451e-08, 0.5, 0.75, 0.25, 0.75, 0.49, 0.8911, 0.4442, 0.25, 0.25, 0.3911, 0.4442, 0.25, 0.49, 1.0, 0.5, 1.0, 1.0, 0.9, 1.0, 0.9, 0.5, 0.1, 0.5, 0.75, 0.25, 0.25, 0.25, 0.1, 1.0, 0.75, 0.25, 0.6089, 0.4442, 0.75, 0.49, 0.25, 0.25, 0.25, 0.49, 0.1089, 0.4442, 0.1, 0.5, 0.1, 1.0, -7.451e-08, 1.0, -7.451e-08, 0.5, 0.75, 0.25, 0.75, 0.49, 0.8911, 0.4442, 0.25, 0.25, 0.3911, 0.4442, 0.25, 0.49, 1.0, 0.5, 1.0, 1.0, 0.9, 1.0, 0.9, 0.5, 0.1, 0.5, 0.75, 0.25, 0.25, 0.25, 0.1, 1.0, 0.75, 0.25, 0.6089, 0.4442, 0.75, 0.49, 0.25, 0.25, 0.25, 0.49, 0.1089, 0.4442, 0.1, 0.5, 0.1, 1.0, -7.451e-08, 1.0, -7.451e-08, 0.5, 0.75, 0.25, 0.75, 0.49, 0.8911, 0.4442, 0.25, 0.25, 0.3911, 0.4442, 0.25, 0.49, 1.0, 0.5, 1.0, 1.0, 0.9, 1.0, 0.9, 0.5, 0.1, 0.5, 0.75, 0.25, 0.25, 0.25, 0.1, 1.0, 0.75, 0.25, 0.6089, 0.4442, 0.75, 0.49, 0.25, 0.25, 0.25, 0.49, 0.1089, 0.4442, 0.1, 0.5, 0.1, 1.0, -7.451e-08, 1.0, -7.451e-08, 0.5])
me_cylinder_005.materials.append(mat_wood)
me_cylinder_005.update()
me_cube_026 = bpy.data.meshes.new('Cube.026')
me_cube_026.from_pydata([(-0.108, -0.108, -0.108), (-0.04527, -0.04527, 0.108), (-0.108, 0.108, -0.108), (-0.04527, 0.04527, 0.108), (0.108, -0.108, -0.108), (0.04527, -0.04527, 0.108), (0.108, 0.108, -0.108), (0.04527, 0.04527, 0.108)], [], [(0, 1, 3, 2), (2, 3, 7, 6), (6, 7, 5, 4), (4, 5, 1, 0), (7, 3, 1, 5)])
_uv = me_cube_026.uv_layers.new(name='UVMap')
_uv.uv.foreach_set('vector', [0.375, 0.0, 0.625, 0.0, 0.625, 0.25, 0.375, 0.25, 0.375, 0.25, 0.625, 0.25, 0.625, 0.5, 0.375, 0.5, 0.375, 0.5, 0.625, 0.5, 0.625, 0.75, 0.375, 0.75, 0.375, 0.75, 0.625, 0.75, 0.625, 1.0, 0.375, 1.0, 0.625, 0.5, 0.875, 0.5, 0.875, 0.75, 0.625, 0.75])
me_cube_026.materials.append(mat_rocks)
me_cube_026.update()
me_cube_037 = bpy.data.meshes.new('Cube.037')
me_cube_037.from_pydata([(0.05873, 0.05906, -0.04337), (-0.05873, 0.05906, -0.04337), (-0.05873, -0.05906, -0.04337), (0.05873, -0.05906, -0.04337), (0.08177, -0.06989, 0.1014), (0.06275, -0.05076, -0.03113), (-0.06275, -0.05076, -0.03113), (-0.08177, -0.06989, 0.1014), (0.06933, 0.08223, 0.1014), (0.05031, 0.06311, -0.03113), (0.05031, -0.06311, -0.03113), (0.06933, -0.08223, 0.1014), (-0.08177, 0.06989, 0.1014), (-0.06275, 0.05076, -0.03113), (0.06275, 0.05076, -0.03113), (0.08177, 0.06989, 0.1014), (-0.05031, -0.06311, -0.03113), (-0.06933, -0.08223, 0.1014), (-0.05031, 0.06311, -0.03113), (-0.06933, 0.08223, 0.1014)], [], [(1, 0, 3, 2), (5, 4, 7, 6), (9, 8, 11, 10), (13, 12, 15, 14), (16, 17, 19, 18)])
_uv = me_cube_037.uv_layers.new(name='UVMap')
_uv.uv.foreach_set('vector', [0.151, 0.526, 0.349, 0.526, 0.349, 0.724, 0.151, 0.724, 0.407, 0.7741, 0.5356, 0.771, 0.5356, 0.979, 0.407, 0.9759, 0.407, 0.5241, 0.5356, 0.521, 0.5356, 0.729, 0.407, 0.7259, 0.407, 0.2741, 0.5356, 0.271, 0.5356, 0.479, 0.407, 0.4759, 0.407, 0.02409, 0.5356, 0.02097, 0.5356, 0.229, 0.407, 0.2259])
me_cube_037.materials.append(mat_lamplight)
me_cube_037.update()
me_cube_039 = bpy.data.meshes.new('Cube.039')
me_cube_039.from_pydata([(-0.04052, -0.07349, -0.7956), (-0.04052, -0.07349, 0.7956), (-0.04052, 0.07349, -0.7956), (-0.04052, 0.07349, 0.7956), (0.04052, -0.07349, -0.7956), (0.04052, -0.07349, 0.7956), (0.04052, 0.07349, -0.7956), (0.04052, 0.07349, 0.7956)], [], [(0, 1, 3, 2), (2, 3, 7, 6), (6, 7, 5, 4), (4, 5, 1, 0), (7, 3, 1, 5)])
_uv = me_cube_039.uv_layers.new(name='UVMap')
_uv.uv.foreach_set('vector', [0.375, 0.0, 0.625, 0.0, 0.625, 0.25, 0.375, 0.25, 0.375, 0.25, 0.625, 0.25, 0.625, 0.5, 0.375, 0.5, 0.375, 0.5, 0.625, 0.5, 0.625, 0.75, 0.375, 0.75, 0.375, 0.75, 0.625, 0.75, 0.625, 1.0, 0.375, 1.0, 0.625, 0.5, 0.875, 0.5, 0.875, 0.75, 0.625, 0.75])
me_cube_039.materials.append(mat_wood)
me_cube_039.update()
me_cube_040 = bpy.data.meshes.new('Cube.040')
me_cube_040.from_pydata([(-0.09389, -0.5793, 0.1546), (-0.09389, -0.5793, -0.1546), (-0.09389, 0.5793, 0.1546), (-0.09389, 0.5793, -0.1546), (0.09389, -0.5793, 0.1546), (0.09389, -0.5793, -0.1546), (0.09389, 0.5793, 0.1546), (0.09389, 0.5793, -0.1546)], [], [(0, 1, 3, 2), (2, 3, 7, 6), (6, 7, 5, 4), (4, 5, 1, 0), (2, 6, 4, 0), (7, 3, 1, 5)])
_uv = me_cube_040.uv_layers.new(name='UVMap')
_uv.uv.foreach_set('vector', [0.6886, 0.8286, 0.7314, 0.8286, 0.7314, 0.8713, 0.6886, 0.8713, 0.6886, 0.8713, 0.7314, 0.8713, 0.7314, 0.9141, 0.6886, 0.9141, 0.6886, 0.9141, 0.7314, 0.9141, 0.7314, 0.9568, 0.6886, 0.9568, 0.6886, 0.9568, 0.7314, 0.9568, 0.7314, 0.9996, 0.6886, 0.9996, 0.6459, 0.9141, 0.6886, 0.9141, 0.6886, 0.9568, 0.6459, 0.9568, 0.7314, 0.9141, 0.7741, 0.9141, 0.7741, 0.9568, 0.7314, 0.9568])
me_cube_040.materials.append(mat_wood)
me_cube_040.materials.append(mat_lamplight)
me_cube_040.update()
me_cube_057 = bpy.data.meshes.new('Cube.057')
me_cube_057.from_pydata([(-0.01871, -0.02, -0.1104), (-0.01871, -0.02, 0.1104), (-0.01871, 0.02, -0.1104), (-0.01871, 0.02, 0.1104), (0.01871, -0.02, -0.1104), (0.01871, -0.02, 0.1104), (0.01871, 0.02, -0.1104), (0.01871, 0.02, 0.1104)], [], [(0, 1, 3, 2), (2, 3, 7, 6), (6, 7, 5, 4), (4, 5, 1, 0)])
_uv = me_cube_057.uv_layers.new(name='UVMap')
_uv.uv.foreach_set('vector', [0.9296, 0.5133, 0.9041, 0.5411, 0.9041, 0.4849, 0.9297, 0.5132, 0.9297, 0.5132, 0.9041, 0.4849, 0.9552, 0.4854, 0.9297, 0.5133, 0.9297, 0.5133, 0.9552, 0.4854, 0.9552, 0.5416, 0.9297, 0.5133, 0.9297, 0.5133, 0.9552, 0.5416, 0.9041, 0.5411, 0.9296, 0.5133])
me_cube_057.update()
me_cube_058 = bpy.data.meshes.new('Cube.058')
me_cube_058.from_pydata([(-0.07412, -0.07454, -0.07337), (-0.07412, -0.07454, 0.2608), (-0.07412, 0.07454, -0.07337), (-0.07412, 0.07454, 0.2608), (0.07412, -0.07454, -0.07337), (0.07412, -0.07454, 0.2608), (0.07412, 0.07454, -0.07337), (0.07412, 0.07454, 0.2608), (-0.1026, -0.1032, 0.1252), (-0.1026, 0.1032, 0.1252), (0.1026, 0.1032, 0.1252), (0.1026, -0.1032, 0.1252), (-0.07412, 0.07454, -0.07337), (0.07412, 0.07454, -0.07337), (0.07412, -0.07454, -0.07337), (-0.07412, -0.07454, -0.07337), (0.07412, -0.07454, -0.07337), (0.1026, -0.1032, 0.1252), (-0.1026, -0.1032, 0.1252), (-0.07412, -0.07454, -0.07337), (0.07412, 0.07454, -0.07337), (0.1026, 0.1032, 0.1252), (0.1026, -0.1032, 0.1252), (0.07412, -0.07454, -0.07337), (-0.07412, 0.07454, -0.07337), (-0.1026, 0.1032, 0.1252), (0.1026, 0.1032, 0.1252), (0.07412, 0.07454, -0.07337), (-0.07412, -0.07454, -0.07337), (-0.1026, -0.1032, 0.1252), (-0.1026, 0.1032, 0.1252), (-0.07412, 0.07454, -0.07337), (-0.05873, 0.05906, -0.07337), (0.05873, 0.05906, -0.07337), (0.05873, -0.05906, -0.07337), (-0.05873, -0.05906, -0.07337), (0.06275, -0.0793, -0.04036), (0.08177, -0.09843, 0.09215), (-0.08177, -0.09843, 0.09215), (-0.06275, -0.0793, -0.04036), (0.07886, 0.06311, -0.04036), (0.09787, 0.08223, 0.09215), (0.09787, -0.08223, 0.09215), (0.07886, -0.06311, -0.04036), (-0.06275, 0.0793, -0.04036), (-0.08177, 0.09843, 0.09215), (0.08177, 0.09843, 0.09215), (0.06275, 0.0793, -0.04036), (-0.07886, -0.06311, -0.04036), (-0.09787, -0.08223, 0.09215), (-0.09787, 0.08223, 0.09215), (-0.07886, 0.06311, -0.04036), (0.05873, 0.05906, -0.04337), (-0.05873, 0.05906, -0.04337), (-0.05873, -0.05906, -0.04337), (0.05873, -0.05906, -0.04337), (0.08177, -0.06989, 0.1014), (0.06275, -0.05076, -0.03113), (-0.06275, -0.05076, -0.03113), (-0.08177, -0.06989, 0.1014), (0.06933, 0.08223, 0.1014), (0.05031, 0.06311, -0.03113), (0.05031, -0.06311, -0.03113), (0.06933, -0.08223, 0.1014), (-0.08177, 0.06989, 0.1014), (-0.06275, 0.05076, -0.03113), (0.06275, 0.05076, -0.03113), (0.08177, 0.06989, 0.1014), (-0.05031, -0.06311, -0.03113), (-0.06933, -0.08223, 0.1014), (-0.05031, 0.06311, -0.03113), (-0.06933, 0.08223, 0.1014)], [], [(8, 1, 3, 9), (9, 3, 7, 10), (10, 7, 5, 11), (11, 5, 1, 8), (50, 51, 70, 71), (7, 3, 1, 5), (46, 67, 66, 47), (49, 50, 71, 69), (42, 43, 62, 63), (45, 46, 67, 64), (2, 6, 13, 12), (6, 4, 14, 13), (4, 0, 15, 14), (0, 2, 12, 15), (4, 11, 17, 16), (11, 8, 18, 17), (8, 0, 19, 18), (0, 4, 16, 19), (6, 10, 21, 20), (10, 11, 22, 21), (11, 4, 23, 22), (4, 6, 20, 23), (2, 9, 25, 24), (9, 10, 26, 25), (10, 6, 27, 26), (6, 2, 24, 27), (0, 8, 29, 28), (8, 9, 30, 29), (9, 2, 31, 30), (2, 0, 28, 31), (12, 13, 33, 32), (13, 14, 34, 33), (14, 15, 35, 34), (15, 12, 32, 35), (16, 17, 37, 36), (17, 18, 38, 37), (18, 19, 39, 38), (19, 16, 36, 39), (20, 21, 41, 40), (21, 22, 42, 41), (22, 23, 43, 42), (23, 20, 40, 43), (24, 25, 45, 44), (25, 26, 46, 45), (26, 27, 47, 46), (27, 24, 44, 47), (28, 29, 49, 48), (29, 30, 50, 49), (30, 31, 51, 50), (31, 28, 48, 51), (32, 33, 52, 53), (36, 57, 56, 37), (35, 54, 53, 32), (40, 41, 60, 61), (39, 36, 57, 58), (44, 45, 64, 65), (33, 34, 55, 52), (43, 40, 61, 62), (48, 49, 69, 68), (37, 38, 59, 56), (47, 44, 65, 66), (34, 35, 54, 55), (41, 42, 63, 60), (51, 48, 68, 70), (38, 39, 58, 59)])
_uv = me_cube_058.uv_layers.new(name='UVMap')
_uv.uv.foreach_set('vector', [0.9485, 0.6057, 0.952, 0.6063, 0.9532, 0.6075, 0.9482, 0.6086, 0.9482, 0.6086, 0.9532, 0.6075, 0.9606, 0.6072, 0.9537, 0.6104, 0.9537, 0.6104, 0.9606, 0.6072, 0.9549, 0.6059, 0.9526, 0.6047, 0.9526, 0.6047, 0.9549, 0.6059, 0.952, 0.6063, 0.9485, 0.6057, 0.9443, 0.6097, 0.9347, 0.6085, 0.9367, 0.6084, 0.9432, 0.6095, 0.9606, 0.6072, 0.9532, 0.6075, 0.952, 0.6063, 0.9549, 0.6059, 0.9427, 0.6158, 0.9396, 0.6162, 0.9222, 0.615, 0.9158, 0.6162, 0.9451, 0.6049, 0.9443, 0.6097, 0.9432, 0.6095, 0.944, 0.605, 0.9494, 0.6049, 0.9313, 0.6033, 0.9308, 0.6, 0.9506, 0.603, 0.9423, 0.6067, 0.9427, 0.6158, 0.9396, 0.6162, 0.9405, 0.6068, 0.9297, 0.6071, 0.9094, 0.6131, 0.9121, 0.6119, 0.9294, 0.609, 0.9094, 0.6131, 0.9314, 0.6028, 0.9299, 0.6019, 0.9121, 0.6119, 0.9314, 0.6028, 0.9354, 0.6059, 0.9345, 0.6061, 0.9299, 0.6019, 0.9354, 0.6059, 0.9297, 0.6071, 0.9294, 0.609, 0.9345, 0.6061, 0.9314, 0.6028, 0.9526, 0.6047, 0.9512, 0.6035, 0.9331, 0.602, 0.9526, 0.6047, 0.9485, 0.6057, 0.9478, 0.6069, 0.9512, 0.6035, 0.9485, 0.6057, 0.9354, 0.6059, 0.936, 0.6068, 0.9478, 0.6069, 0.9354, 0.6059, 0.9314, 0.6028, 0.9331, 0.602, 0.936, 0.6068, 0.9094, 0.6131, 0.9537, 0.6104, 0.9522, 0.6093, 0.912, 0.6119, 0.9537, 0.6104, 0.9526, 0.6047, 0.9517, 0.6053, 0.9522, 0.6093, 0.9526, 0.6047, 0.9314, 0.6028, 0.9313, 0.6046, 0.9517, 0.6053, 0.9314, 0.6028, 0.9094, 0.6131, 0.912, 0.6119, 0.9313, 0.6046, 0.9297, 0.6071, 0.9482, 0.6086, 0.9465, 0.6071, 0.9284, 0.6044, 0.9482, 0.6086, 0.9537, 0.6104, 0.9508, 0.614, 0.9465, 0.6071, 0.9537, 0.6104, 0.9094, 0.6131, 0.9041, 0.6155, 0.9508, 0.614, 0.9094, 0.6131, 0.9297, 0.6071, 0.9284, 0.6044, 0.9041, 0.6155, 0.9354, 0.6059, 0.9485, 0.6057, 0.9476, 0.605, 0.9358, 0.6047, 0.9485, 0.6057, 0.9482, 0.6086, 0.9472, 0.6097, 0.9476, 0.605, 0.9482, 0.6086, 0.9297, 0.6071, 0.9312, 0.6079, 0.9472, 0.6097, 0.9297, 0.6071, 0.9354, 0.6059, 0.9358, 0.6047, 0.9312, 0.6079, 0.9294, 0.609, 0.9121, 0.6119, 0.9173, 0.6099, 0.9282, 0.6099, 0.9121, 0.6119, 0.9299, 0.6019, 0.9279, 0.6028, 0.9173, 0.6099, 0.9299, 0.6019, 0.9345, 0.6061, 0.9325, 0.6062, 0.9279, 0.6028, 0.9345, 0.6061, 0.9294, 0.609, 0.9282, 0.6099, 0.9325, 0.6062, 0.9331, 0.602, 0.9512, 0.6035, 0.9475, 0.6027, 0.9369, 0.602, 0.9512, 0.6035, 0.9478, 0.6069, 0.9457, 0.6071, 0.9475, 0.6027, 0.9478, 0.6069, 0.936, 0.6068, 0.938, 0.6067, 0.9457, 0.6071, 0.936, 0.6068, 0.9331, 0.602, 0.9369, 0.602, 0.938, 0.6067, 0.912, 0.6119, 0.9522, 0.6093, 0.9476, 0.6101, 0.9174, 0.6101, 0.9522, 0.6093, 0.9517, 0.6053, 0.9494, 0.6049, 0.9476, 0.6101, 0.9517, 0.6053, 0.9313, 0.6046, 0.9313, 0.6033, 0.9494, 0.6049, 0.9313, 0.6046, 0.912, 0.6119, 0.9174, 0.6101, 0.9313, 0.6033, 0.9284, 0.6044, 0.9465, 0.6071, 0.9423, 0.6067, 0.9291, 0.6054, 0.9465, 0.6071, 0.9508, 0.614, 0.9427, 0.6158, 0.9423, 0.6067, 0.9508, 0.614, 0.9041, 0.6155, 0.9158, 0.6162, 0.9427, 0.6158, 0.9041, 0.6155, 0.9284, 0.6044, 0.9291, 0.6054, 0.9158, 0.6162, 0.9358, 0.6047, 0.9476, 0.605, 0.9451, 0.6049, 0.9375, 0.6047, 0.9476, 0.605, 0.9472, 0.6097, 0.9443, 0.6097, 0.9451, 0.6049, 0.9472, 0.6097, 0.9312, 0.6079, 0.9347, 0.6085, 0.9443, 0.6097, 0.9312, 0.6079, 0.9358, 0.6047, 0.9375, 0.6047, 0.9347, 0.6085, 0.9282, 0.6099, 0.9173, 0.6099, 0.9204, 0.6088, 0.9275, 0.61, 0.9369, 0.602, 0.9389, 0.6025, 0.9459, 0.6026, 0.9475, 0.6027, 0.9325, 0.6062, 0.9311, 0.6064, 0.9275, 0.61, 0.9282, 0.6099, 0.9174, 0.6101, 0.9476, 0.6101, 0.9483, 0.6136, 0.9175, 0.6117, 0.938, 0.6067, 0.9369, 0.602, 0.9389, 0.6025, 0.9391, 0.6064, 0.9291, 0.6054, 0.9423, 0.6067, 0.9405, 0.6068, 0.9295, 0.6063, 0.9173, 0.6099, 0.9279, 0.6028, 0.9269, 0.6037, 0.9204, 0.6088, 0.9313, 0.6033, 0.9174, 0.6101, 0.9175, 0.6117, 0.9308, 0.6, 0.9375, 0.6047, 0.9451, 0.6049, 0.944, 0.605, 0.9384, 0.6049, 0.9475, 0.6027, 0.9457, 0.6071, 0.9449, 0.6071, 0.9459, 0.6026, 0.9158, 0.6162, 0.9291, 0.6054, 0.9295, 0.6063, 0.9222, 0.615, 0.9279, 0.6028, 0.9325, 0.6062, 0.9311, 0.6064, 0.9269, 0.6037, 0.9476, 0.6101, 0.9494, 0.6049, 0.9506, 0.603, 0.9483, 0.6136, 0.9347, 0.6085, 0.9375, 0.6047, 0.9384, 0.6049, 0.9367, 0.6084, 0.9457, 0.6071, 0.938, 0.6067, 0.9391, 0.6064, 0.9449, 0.6071])
me_cube_058.materials.append(mat_metal)
me_cube_058.update()
me_cube_051 = bpy.data.meshes.new('Cube.051')
me_cube_051.from_pydata([(-0.108, -0.108, -0.108), (-0.04527, -0.04527, 0.108), (-0.108, 0.108, -0.108), (-0.04527, 0.04527, 0.108), (0.108, -0.108, -0.108), (0.04527, -0.04527, 0.108), (0.108, 0.108, -0.108), (0.04527, 0.04527, 0.108)], [], [(0, 1, 3, 2), (2, 3, 7, 6), (6, 7, 5, 4), (4, 5, 1, 0), (7, 3, 1, 5)])
_uv = me_cube_051.uv_layers.new(name='UVMap')
_uv.uv.foreach_set('vector', [0.375, 0.0, 0.625, 0.0, 0.625, 0.25, 0.375, 0.25, 0.375, 0.25, 0.625, 0.25, 0.625, 0.5, 0.375, 0.5, 0.375, 0.5, 0.625, 0.5, 0.625, 0.75, 0.375, 0.75, 0.375, 0.75, 0.625, 0.75, 0.625, 1.0, 0.375, 1.0, 0.625, 0.5, 0.875, 0.5, 0.875, 0.75, 0.625, 0.75])
me_cube_051.materials.append(mat_rocks)
me_cube_051.update()
me_cube_052 = bpy.data.meshes.new('Cube.052')
me_cube_052.from_pydata([(-0.04052, -0.07349, -0.7956), (-0.04052, -0.07349, 0.7956), (-0.04052, 0.07349, -0.7956), (-0.04052, 0.07349, 0.7956), (0.04052, -0.07349, -0.7956), (0.04052, -0.07349, 0.7956), (0.04052, 0.07349, -0.7956), (0.04052, 0.07349, 0.7956)], [], [(0, 1, 3, 2), (2, 3, 7, 6), (6, 7, 5, 4), (4, 5, 1, 0), (7, 3, 1, 5)])
_uv = me_cube_052.uv_layers.new(name='UVMap')
_uv.uv.foreach_set('vector', [0.375, 0.0, 0.625, 0.0, 0.625, 0.25, 0.375, 0.25, 0.375, 0.25, 0.625, 0.25, 0.625, 0.5, 0.375, 0.5, 0.375, 0.5, 0.625, 0.5, 0.625, 0.75, 0.375, 0.75, 0.375, 0.75, 0.625, 0.75, 0.625, 1.0, 0.375, 1.0, 0.625, 0.5, 0.875, 0.5, 0.875, 0.75, 0.625, 0.75])
me_cube_052.materials.append(mat_wood)
me_cube_052.update()
me_cube_053 = bpy.data.meshes.new('Cube.053')
me_cube_053.from_pydata([(-0.09389, -0.5793, 0.1546), (-0.09389, -0.5793, -0.1546), (-0.09389, 0.5793, 0.1546), (-0.09389, 0.5793, -0.1546), (0.09389, -0.5793, 0.1546), (0.09389, -0.5793, -0.1546), (0.09389, 0.5793, 0.1546), (0.09389, 0.5793, -0.1546)], [], [(0, 1, 3, 2), (2, 3, 7, 6), (6, 7, 5, 4), (4, 5, 1, 0), (2, 6, 4, 0), (7, 3, 1, 5)])
_uv = me_cube_053.uv_layers.new(name='UVMap')
_uv.uv.foreach_set('vector', [0.8177, 0.8286, 0.8605, 0.8286, 0.8605, 0.8713, 0.8177, 0.8713, 0.8177, 0.8713, 0.8605, 0.8713, 0.8605, 0.9141, 0.8177, 0.9141, 0.8177, 0.9141, 0.8605, 0.9141, 0.8605, 0.9568, 0.8177, 0.9568, 0.8177, 0.9568, 0.8605, 0.9568, 0.8605, 0.9996, 0.8177, 0.9996, 0.775, 0.9141, 0.8177, 0.9141, 0.8177, 0.9568, 0.775, 0.9568, 0.8605, 0.9141, 0.9032, 0.9141, 0.9032, 0.9568, 0.8605, 0.9568])
me_cube_053.materials.append(mat_wood)
me_cube_053.materials.append(mat_lamplight)
me_cube_053.update()
me_cube_054 = bpy.data.meshes.new('Cube.054')
me_cube_054.from_pydata([(-0.01871, -0.02, -0.1104), (-0.01871, -0.02, 0.1104), (-0.01871, 0.02, -0.1104), (-0.01871, 0.02, 0.1104), (0.01871, -0.02, -0.1104), (0.01871, -0.02, 0.1104), (0.01871, 0.02, -0.1104), (0.01871, 0.02, 0.1104)], [], [(0, 1, 3, 2), (2, 3, 7, 6), (6, 7, 5, 4), (4, 5, 1, 0)])
_uv = me_cube_054.uv_layers.new(name='UVMap')
_uv.uv.foreach_set('vector', [0.9296, 0.5708, 0.9041, 0.5987, 0.9041, 0.5425, 0.9297, 0.5707, 0.9297, 0.5707, 0.9041, 0.5425, 0.9552, 0.543, 0.9297, 0.5708, 0.9297, 0.5708, 0.9552, 0.543, 0.9552, 0.5992, 0.9297, 0.5709, 0.9297, 0.5709, 0.9552, 0.5992, 0.9041, 0.5987, 0.9296, 0.5708])
me_cube_054.update()
me_cube_055 = bpy.data.meshes.new('Cube.055')
me_cube_055.from_pydata([(-0.07412, -0.07454, -0.07337), (-0.07412, -0.07454, 0.2608), (-0.07412, 0.07454, -0.07337), (-0.07412, 0.07454, 0.2608), (0.07412, -0.07454, -0.07337), (0.07412, -0.07454, 0.2608), (0.07412, 0.07454, -0.07337), (0.07412, 0.07454, 0.2608), (-0.1026, -0.1032, 0.1252), (-0.1026, 0.1032, 0.1252), (0.1026, 0.1032, 0.1252), (0.1026, -0.1032, 0.1252), (-0.07412, 0.07454, -0.07337), (0.07412, 0.07454, -0.07337), (0.07412, -0.07454, -0.07337), (-0.07412, -0.07454, -0.07337), (0.07412, -0.07454, -0.07337), (0.1026, -0.1032, 0.1252), (-0.1026, -0.1032, 0.1252), (-0.07412, -0.07454, -0.07337), (0.07412, 0.07454, -0.07337), (0.1026, 0.1032, 0.1252), (0.1026, -0.1032, 0.1252), (0.07412, -0.07454, -0.07337), (-0.07412, 0.07454, -0.07337), (-0.1026, 0.1032, 0.1252), (0.1026, 0.1032, 0.1252), (0.07412, 0.07454, -0.07337), (-0.07412, -0.07454, -0.07337), (-0.1026, -0.1032, 0.1252), (-0.1026, 0.1032, 0.1252), (-0.07412, 0.07454, -0.07337), (-0.05873, 0.05906, -0.07337), (0.05873, 0.05906, -0.07337), (0.05873, -0.05906, -0.07337), (-0.05873, -0.05906, -0.07337), (0.06275, -0.0793, -0.04036), (0.08177, -0.09843, 0.09215), (-0.08177, -0.09843, 0.09215), (-0.06275, -0.0793, -0.04036), (0.07886, 0.06311, -0.04036), (0.09787, 0.08223, 0.09215), (0.09787, -0.08223, 0.09215), (0.07886, -0.06311, -0.04036), (-0.06275, 0.0793, -0.04036), (-0.08177, 0.09843, 0.09215), (0.08177, 0.09843, 0.09215), (0.06275, 0.0793, -0.04036), (-0.07886, -0.06311, -0.04036), (-0.09787, -0.08223, 0.09215), (-0.09787, 0.08223, 0.09215), (-0.07886, 0.06311, -0.04036), (0.05873, 0.05906, -0.04337), (-0.05873, 0.05906, -0.04337), (-0.05873, -0.05906, -0.04337), (0.05873, -0.05906, -0.04337), (0.08177, -0.06989, 0.1014), (0.06275, -0.05076, -0.03113), (-0.06275, -0.05076, -0.03113), (-0.08177, -0.06989, 0.1014), (0.06933, 0.08223, 0.1014), (0.05031, 0.06311, -0.03113), (0.05031, -0.06311, -0.03113), (0.06933, -0.08223, 0.1014), (-0.08177, 0.06989, 0.1014), (-0.06275, 0.05076, -0.03113), (0.06275, 0.05076, -0.03113), (0.08177, 0.06989, 0.1014), (-0.05031, -0.06311, -0.03113), (-0.06933, -0.08223, 0.1014), (-0.05031, 0.06311, -0.03113), (-0.06933, 0.08223, 0.1014)], [], [(8, 1, 3, 9), (9, 3, 7, 10), (10, 7, 5, 11), (11, 5, 1, 8), (50, 51, 70, 71), (7, 3, 1, 5), (46, 47, 66, 67), (49, 50, 71, 69), (42, 43, 62, 63), (45, 46, 67, 64), (2, 6, 13, 12), (6, 4, 14, 13), (4, 0, 15, 14), (0, 2, 12, 15), (4, 11, 17, 16), (11, 8, 18, 17), (8, 0, 19, 18), (0, 4, 16, 19), (6, 10, 21, 20), (10, 11, 22, 21), (11, 4, 23, 22), (4, 6, 20, 23), (2, 9, 25, 24), (9, 10, 26, 25), (10, 6, 27, 26), (6, 2, 24, 27), (0, 8, 29, 28), (8, 9, 30, 29), (9, 2, 31, 30), (2, 0, 28, 31), (12, 13, 33, 32), (13, 14, 34, 33), (14, 15, 35, 34), (15, 12, 32, 35), (16, 17, 37, 36), (17, 18, 38, 37), (18, 19, 39, 38), (19, 16, 36, 39), (20, 21, 41, 40), (21, 22, 42, 41), (22, 23, 43, 42), (23, 20, 40, 43), (24, 25, 45, 44), (25, 26, 46, 45), (26, 27, 47, 46), (27, 24, 44, 47), (28, 29, 49, 48), (29, 30, 50, 49), (30, 31, 51, 50), (31, 28, 48, 51), (32, 33, 52, 53), (36, 37, 56, 57), (35, 32, 53, 54), (40, 41, 60, 61), (39, 36, 57, 58), (44, 45, 64, 65), (33, 34, 55, 52), (43, 40, 61, 62), (48, 49, 69, 68), (37, 38, 59, 56), (47, 44, 65, 66), (34, 35, 54, 55), (41, 42, 63, 60), (51, 48, 68, 70), (38, 39, 58, 59)])
_uv = me_cube_055.uv_layers.new(name='UVMap')
_uv.uv.foreach_set('vector', [0.5676, 0.0, 0.625, 0.0, 0.625, 0.25, 0.5676, 0.25, 0.5676, 0.25, 0.625, 0.25, 0.625, 0.5, 0.5676, 0.5, 0.5676, 0.5, 0.625, 0.5, 0.625, 0.75, 0.5676, 0.75, 0.5676, 0.75, 0.625, 0.75, 0.625, 1.0, 0.5676, 1.0, 0.5356, 0.229, 0.407, 0.2259, 0.407, 0.2259, 0.5356, 0.229, 0.625, 0.5, 0.875, 0.5, 0.875, 0.75, 0.625, 0.75, 0.5356, 0.479, 0.407, 0.4759, 0.407, 0.4759, 0.5356, 0.479, 0.5356, 0.02097, 0.5356, 0.229, 0.5356, 0.229, 0.5356, 0.02097, 0.5356, 0.729, 0.407, 0.7259, 0.407, 0.7259, 0.5356, 0.729, 0.5356, 0.271, 0.5356, 0.479, 0.5356, 0.479, 0.5356, 0.271, 0.125, 0.5, 0.375, 0.5, 0.375, 0.5, 0.125, 0.5, 0.375, 0.5, 0.375, 0.75, 0.375, 0.75, 0.375, 0.5, 0.375, 0.75, 0.125, 0.75, 0.125, 0.75, 0.375, 0.75, 0.125, 0.75, 0.125, 0.5, 0.125, 0.5, 0.125, 0.75, 0.375, 0.75, 0.5676, 0.75, 0.5676, 0.75, 0.375, 0.75, 0.5676, 0.75, 0.5676, 1.0, 0.5676, 1.0, 0.5676, 0.75, 0.5676, 1.0, 0.375, 1.0, 0.375, 1.0, 0.5676, 1.0, 0.375, 1.0, 0.375, 0.75, 0.375, 0.75, 0.375, 1.0, 0.375, 0.5, 0.5676, 0.5, 0.5676, 0.5, 0.375, 0.5, 0.5676, 0.5, 0.5676, 0.75, 0.5676, 0.75, 0.5676, 0.5, 0.5676, 0.75, 0.375, 0.75, 0.375, 0.75, 0.5676, 0.75, 0.375, 0.75, 0.375, 0.5, 0.375, 0.5, 0.375, 0.75, 0.375, 0.25, 0.5676, 0.25, 0.5676, 0.25, 0.375, 0.25, 0.5676, 0.25, 0.5676, 0.5, 0.5676, 0.5, 0.5676, 0.25, 0.5676, 0.5, 0.375, 0.5, 0.375, 0.5, 0.5676, 0.5, 0.375, 0.5, 0.375, 0.25, 0.375, 0.25, 0.375, 0.5, 0.375, 0.0, 0.5676, 0.0, 0.5676, 0.0, 0.375, 0.0, 0.5676, 0.0, 0.5676, 0.25, 0.5676, 0.25, 0.5676, 0.0, 0.5676, 0.25, 0.375, 0.25, 0.375, 0.25, 0.5676, 0.25, 0.375, 0.25, 0.375, 0.0, 0.375, 0.0, 0.375, 0.25, 0.125, 0.5, 0.375, 0.5, 0.349, 0.526, 0.151, 0.526, 0.375, 0.5, 0.375, 0.75, 0.349, 0.724, 0.349, 0.526, 0.375, 0.75, 0.125, 0.75, 0.151, 0.724, 0.349, 0.724, 0.125, 0.75, 0.125, 0.5, 0.151, 0.526, 0.151, 0.724, 0.375, 0.75, 0.5676, 0.75, 0.5356, 0.771, 0.407, 0.7741, 0.5676, 0.75, 0.5676, 1.0, 0.5356, 0.979, 0.5356, 0.771, 0.5676, 1.0, 0.375, 1.0, 0.407, 0.9759, 0.5356, 0.979, 0.375, 1.0, 0.375, 0.75, 0.407, 0.7741, 0.407, 0.9759, 0.375, 0.5, 0.5676, 0.5, 0.5356, 0.521, 0.407, 0.5241, 0.5676, 0.5, 0.5676, 0.75, 0.5356, 0.729, 0.5356, 0.521, 0.5676, 0.75, 0.375, 0.75, 0.407, 0.7259, 0.5356, 0.729, 0.375, 0.75, 0.375, 0.5, 0.407, 0.5241, 0.407, 0.7259, 0.375, 0.25, 0.5676, 0.25, 0.5356, 0.271, 0.407, 0.2741, 0.5676, 0.25, 0.5676, 0.5, 0.5356, 0.479, 0.5356, 0.271, 0.5676, 0.5, 0.375, 0.5, 0.407, 0.4759, 0.5356, 0.479, 0.375, 0.5, 0.375, 0.25, 0.407, 0.2741, 0.407, 0.4759, 0.375, 0.0, 0.5676, 0.0, 0.5356, 0.02097, 0.407, 0.02409, 0.5676, 0.0, 0.5676, 0.25, 0.5356, 0.229, 0.5356, 0.02097, 0.5676, 0.25, 0.375, 0.25, 0.407, 0.2259, 0.5356, 0.229, 0.375, 0.25, 0.375, 0.0, 0.407, 0.02409, 0.407, 0.2259, 0.151, 0.526, 0.349, 0.526, 0.349, 0.526, 0.151, 0.526, 0.407, 0.7741, 0.5356, 0.771, 0.5356, 0.771, 0.407, 0.7741, 0.151, 0.724, 0.151, 0.526, 0.151, 0.526, 0.151, 0.724, 0.407, 0.5241, 0.5356, 0.521, 0.5356, 0.521, 0.407, 0.5241, 0.407, 0.9759, 0.407, 0.7741, 0.407, 0.7741, 0.407, 0.9759, 0.407, 0.2741, 0.5356, 0.271, 0.5356, 0.271, 0.407, 0.2741, 0.349, 0.526, 0.349, 0.724, 0.349, 0.724, 0.349, 0.526, 0.407, 0.7259, 0.407, 0.5241, 0.407, 0.5241, 0.407, 0.7259, 0.407, 0.02409, 0.5356, 0.02097, 0.5356, 0.02097, 0.407, 0.02409, 0.5356, 0.771, 0.5356, 0.979, 0.5356, 0.979, 0.5356, 0.771, 0.407, 0.4759, 0.407, 0.2741, 0.407, 0.2741, 0.407, 0.4759, 0.349, 0.724, 0.151, 0.724, 0.151, 0.724, 0.349, 0.724, 0.5356, 0.521, 0.5356, 0.729, 0.5356, 0.729, 0.5356, 0.521, 0.407, 0.2259, 0.407, 0.02409, 0.407, 0.02409, 0.407, 0.2259, 0.5356, 0.979, 0.407, 0.9759, 0.407, 0.9759, 0.5356, 0.979])
me_cube_055.materials.append(mat_metal)
me_cube_055.update()
me_cube_056 = bpy.data.meshes.new('Cube.056')
me_cube_056.from_pydata([(0.05873, 0.05906, -0.04337), (-0.05873, 0.05906, -0.04337), (-0.05873, -0.05906, -0.04337), (0.05873, -0.05906, -0.04337), (0.08177, -0.06989, 0.1014), (0.06275, -0.05076, -0.03113), (-0.06275, -0.05076, -0.03113), (-0.08177, -0.06989, 0.1014), (0.06933, 0.08223, 0.1014), (0.05031, 0.06311, -0.03113), (0.05031, -0.06311, -0.03113), (0.06933, -0.08223, 0.1014), (-0.08177, 0.06989, 0.1014), (-0.06275, 0.05076, -0.03113), (0.06275, 0.05076, -0.03113), (0.08177, 0.06989, 0.1014), (-0.05031, -0.06311, -0.03113), (-0.06933, -0.08223, 0.1014), (-0.05031, 0.06311, -0.03113), (-0.06933, 0.08223, 0.1014)], [], [(1, 0, 3, 2), (5, 4, 7, 6), (9, 8, 11, 10), (13, 12, 15, 14), (16, 17, 19, 18)])
_uv = me_cube_056.uv_layers.new(name='UVMap')
_uv.uv.foreach_set('vector', [0.151, 0.526, 0.349, 0.526, 0.349, 0.724, 0.151, 0.724, 0.407, 0.7741, 0.5356, 0.771, 0.5356, 0.979, 0.407, 0.9759, 0.407, 0.5241, 0.5356, 0.521, 0.5356, 0.729, 0.407, 0.7259, 0.407, 0.2741, 0.5356, 0.271, 0.5356, 0.479, 0.407, 0.4759, 0.407, 0.02409, 0.5356, 0.02097, 0.5356, 0.229, 0.407, 0.2259])
me_cube_056.materials.append(mat_lamplight)
me_cube_056.update()
me_cube_059 = bpy.data.meshes.new('Cube.059')
me_cube_059.from_pydata([(-0.1164, -0.1164, -0.1164), (-0.1164, -0.1164, 0.1164), (0.1164, -0.1164, -0.1164), (0.1164, -0.1164, 0.1164), (-0.1164, -0.03795, 0.1164), (-0.1164, 0.1164, 0.03427), (0.002152, 0.1164, 0.1164), (0.01566, 0.1164, 0.1164), (0.1164, 0.1164, 0.02375), (0.1164, 0.01413, 0.1164), (-0.1164, 0.06322, -0.1164), (-0.1164, 0.1164, 0.03382), (0.1164, 0.1164, -0.09076), (0.1164, 0.1073, -0.1164)], [], [(6, 5, 4), (9, 8, 7), (2, 3, 1, 0), (7, 6, 4, 1, 3, 9), (12, 8, 9, 3, 2, 13), (11, 5, 6, 7, 8, 12), (10, 11, 12, 13), (0, 1, 4, 5, 11, 10)])
_uv = me_cube_059.uv_layers.new(name='UVMap')
_uv.uv.foreach_set('vector', [0.625, 0.3773, 0.5368, 0.25, 0.625, 0.08423, 0.625, 0.6098, 0.5255, 0.5, 0.625, 0.3918, 0.375, 0.75, 0.625, 0.75, 0.625, 1.0, 0.375, 1.0, 0.7332, 0.5, 0.7477, 0.5, 0.875, 0.6658, 0.875, 0.75, 0.625, 0.75, 0.625, 0.6098, 0.4025, 0.5, 0.5255, 0.5, 0.625, 0.6098, 0.625, 0.75, 0.375, 0.75, 0.375, 0.5097, 0.5363, 0.25, 0.5368, 0.25, 0.625, 0.3773, 0.625, 0.3918, 0.5255, 0.5, 0.4025, 0.5, 0.375, 0.1929, 0.5363, 0.25, 0.4025, 0.5, 0.375, 0.5097, 0.375, 0.0, 0.625, 0.0, 0.625, 0.08423, 0.5368, 0.25, 0.5363, 0.25, 0.375, 0.1929])
me_cube_059.materials.append(mat_rocks)
me_cube_059.update()
me_cube_061 = bpy.data.meshes.new('Cube.061')
me_cube_061.from_pydata([(-0.1352, 0.1352, -0.1352), (0.1352, 0.1352, -0.1352), (0.1352, 0.1352, 0.1352), (-0.1352, 0.1352, -0.06206), (-0.05448, -0.1352, 0.1352), (0.1352, -0.1011, -0.1352), (0.1352, -0.03207, 0.1352), (0.1102, -0.1352, -0.1352), (0.05961, -0.1352, 0.1352), (-0.1352, -0.07796, -0.1352), (-0.08068, -0.1067, 0.1352), (-0.07654, -0.1352, 0.1152), (-0.1199, -0.1352, -0.1352), (-0.02336, 0.1352, 0.1352), (-0.0869, 0.1352, 0.05899), (-0.1352, 0.08922, 0.06238), (-0.1217, 0.04672, 0.1352), (-0.1352, 0.06815, 0.09046)], [], [(10, 11, 4), (5, 6, 8, 7), (17, 16, 13, 14, 15), (1, 2, 6, 5), (7, 8, 4, 11, 12), (16, 17, 9, 12, 11, 10), (14, 3, 15), (9, 17, 15, 3, 0), (0, 3, 14, 13, 2, 1), (2, 13, 16, 10, 4, 8, 6)])
_uv = me_cube_061.uv_layers.new(name='UVMap')
_uv.uv.foreach_set('vector', [0.625, 0.6512, 0.6065, 0.6724, 0.625, 0.9254, 0.375, 0.7185, 0.625, 0.6547, 0.6949, 0.75, 0.375, 0.7731, 0.5837, 0.188, 0.625, 0.2542, 0.7716, 0.5, 0.5546, 0.2946, 0.5577, 0.2075, 0.375, 0.5, 0.625, 0.5, 0.625, 0.6547, 0.375, 0.7185, 0.375, 0.7731, 0.625, 0.8199, 0.625, 0.9254, 0.6065, 0.9458, 0.375, 0.9859, 0.625, 0.2542, 0.5837, 0.188, 0.375, 0.05289, 0.1391, 0.75, 0.6065, 0.9458, 0.625, 0.6512, 0.5546, 0.2946, 0.4426, 0.25, 0.5577, 0.2075, 0.375, 0.05289, 0.5837, 0.188, 0.5577, 0.2075, 0.4426, 0.25, 0.375, 0.25, 0.375, 0.25, 0.4426, 0.25, 0.5546, 0.2946, 0.625, 0.3534, 0.625, 0.5, 0.375, 0.5, 0.625, 0.5, 0.7716, 0.5, 0.8625, 0.5818, 0.8246, 0.7237, 0.8004, 0.75, 0.6949, 0.75, 0.625, 0.6547])
me_cube_061.materials.append(mat_rocks)
me_cube_061.update()
me_cube_060 = bpy.data.meshes.new('Cube.060')
me_cube_060.from_pydata([(-0.3198, -0.1555, -1.67), (-0.3198, -0.1555, -1.354), (-0.1604, 0.1555, -1.67), (-0.3198, 0.1555, -1.354), (0.3198, -0.1555, -1.67), (0.3198, -0.2392, -1.354), (0.3198, 0.1555, -1.67), (0.3198, 0.2392, -1.354), (-0.1604, 0.1555, -1.67)], [], [(0, 1, 3, 2), (2, 3, 7, 6, 8), (6, 7, 5, 4), (4, 5, 1, 0), (2, 8, 6, 4, 0), (7, 3, 1, 5)])
_uv = me_cube_060.uv_layers.new(name='UVMap')
_uv.uv.foreach_set('vector', [0.375, 0.0, 0.625, 0.0, 0.625, 0.25, 0.375, 0.25, 0.375, 0.25, 0.625, 0.25, 0.625, 0.5, 0.375, 0.5, 0.375, 0.25, 0.375, 0.5, 0.625, 0.5, 0.625, 0.75, 0.375, 0.75, 0.375, 0.75, 0.625, 0.75, 0.625, 1.0, 0.375, 1.0, 0.125, 0.5, 0.125, 0.5, 0.375, 0.5, 0.375, 0.75, 0.125, 0.75, 0.625, 0.5, 0.875, 0.5, 0.875, 0.75, 0.625, 0.75])
me_cube_060.materials.append(mat_rocks)
me_cube_060.update()
me_cube_067 = bpy.data.meshes.new('Cube.067')
me_cube_067.from_pydata([(-0.3122, -0.1555, -1.71), (-0.3122, -0.1555, -1.387), (-0.1566, 0.1555, -1.71), (-0.3122, 0.1555, -1.387), (0.3122, -0.1555, -1.71), (0.3122, -0.2392, -1.387), (0.3122, 0.1555, -1.71), (0.3122, 0.2392, -1.387), (-0.1566, 0.1555, -1.71)], [], [(0, 1, 3, 2), (2, 3, 7, 6, 8), (6, 7, 5, 4), (4, 5, 1, 0), (2, 8, 6, 4, 0), (7, 3, 1, 5)])
_uv = me_cube_067.uv_layers.new(name='UVMap')
_uv.uv.foreach_set('vector', [0.375, 0.0, 0.625, 0.0, 0.625, 0.25, 0.375, 0.25, 0.375, 0.25, 0.625, 0.25, 0.625, 0.5, 0.375, 0.5, 0.375, 0.25, 0.375, 0.5, 0.625, 0.5, 0.625, 0.75, 0.375, 0.75, 0.375, 0.75, 0.625, 0.75, 0.625, 1.0, 0.375, 1.0, 0.125, 0.5, 0.125, 0.5, 0.375, 0.5, 0.375, 0.75, 0.125, 0.75, 0.625, 0.5, 0.875, 0.5, 0.875, 0.75, 0.625, 0.75])
me_cube_067.materials.append(mat_rocks)
me_cube_067.update()
me_cube_068 = bpy.data.meshes.new('Cube.068')
me_cube_068.from_pydata([(-0.3103, -0.1555, -1.72), (-0.3103, -0.1555, -1.395), (-0.1557, 0.1555, -1.72), (-0.3103, 0.1555, -1.395), (0.3103, -0.1555, -1.72), (0.3103, -0.2392, -1.395), (0.3103, 0.1555, -1.72), (0.3103, 0.2392, -1.395), (-0.1557, 0.1555, -1.72)], [], [(0, 1, 3, 2), (2, 3, 7, 6, 8), (6, 7, 5, 4), (4, 5, 1, 0), (2, 8, 6, 4, 0), (7, 3, 1, 5)])
_uv = me_cube_068.uv_layers.new(name='UVMap')
_uv.uv.foreach_set('vector', [0.375, 0.0, 0.625, 0.0, 0.625, 0.25, 0.375, 0.25, 0.375, 0.25, 0.625, 0.25, 0.625, 0.5, 0.375, 0.5, 0.375, 0.25, 0.375, 0.5, 0.625, 0.5, 0.625, 0.75, 0.375, 0.75, 0.375, 0.75, 0.625, 0.75, 0.625, 1.0, 0.375, 1.0, 0.125, 0.5, 0.125, 0.5, 0.375, 0.5, 0.375, 0.75, 0.125, 0.75, 0.625, 0.5, 0.875, 0.5, 0.875, 0.75, 0.625, 0.75])
me_cube_068.materials.append(mat_rocks)
me_cube_068.update()
me_cube_069 = bpy.data.meshes.new('Cube.069')
me_cube_069.from_pydata([(-0.3164, -0.1555, -1.688), (-0.3164, -0.1555, -1.369), (-0.1587, 0.1555, -1.688), (-0.3164, 0.1555, -1.369), (0.3164, -0.1555, -1.688), (0.3164, -0.2392, -1.369), (0.3164, 0.1555, -1.688), (0.3164, 0.2392, -1.369), (-0.1587, 0.1555, -1.688)], [], [(0, 1, 3, 2), (2, 3, 7, 6, 8), (6, 7, 5, 4), (4, 5, 1, 0), (2, 8, 6, 4, 0), (7, 3, 1, 5)])
_uv = me_cube_069.uv_layers.new(name='UVMap')
_uv.uv.foreach_set('vector', [0.375, 0.0, 0.625, 0.0, 0.625, 0.25, 0.375, 0.25, 0.375, 0.25, 0.625, 0.25, 0.625, 0.5, 0.375, 0.5, 0.375, 0.25, 0.375, 0.5, 0.625, 0.5, 0.625, 0.75, 0.375, 0.75, 0.375, 0.75, 0.625, 0.75, 0.625, 1.0, 0.375, 1.0, 0.125, 0.5, 0.125, 0.5, 0.375, 0.5, 0.375, 0.75, 0.125, 0.75, 0.625, 0.5, 0.875, 0.5, 0.875, 0.75, 0.625, 0.75])
me_cube_069.materials.append(mat_rocks)
me_cube_069.update()
me_cube_070 = bpy.data.meshes.new('Cube.070')
me_cube_070.from_pydata([(-0.3232, -0.1555, -1.651), (-0.3232, -0.1555, -1.339), (-0.1621, 0.1555, -1.651), (-0.3232, 0.1555, -1.339), (0.3232, -0.1555, -1.651), (0.3232, -0.2392, -1.339), (0.3232, 0.1555, -1.651), (0.3232, 0.2392, -1.339), (-0.1621, 0.1555, -1.651)], [], [(0, 1, 3, 2), (2, 3, 7, 6, 8), (6, 7, 5, 4), (4, 5, 1, 0), (2, 8, 6, 4, 0), (7, 3, 1, 5)])
_uv = me_cube_070.uv_layers.new(name='UVMap')
_uv.uv.foreach_set('vector', [0.375, 0.0, 0.625, 0.0, 0.625, 0.25, 0.375, 0.25, 0.375, 0.25, 0.625, 0.25, 0.625, 0.5, 0.375, 0.5, 0.375, 0.25, 0.375, 0.5, 0.625, 0.5, 0.625, 0.75, 0.375, 0.75, 0.375, 0.75, 0.625, 0.75, 0.625, 1.0, 0.375, 1.0, 0.125, 0.5, 0.125, 0.5, 0.375, 0.5, 0.375, 0.75, 0.125, 0.75, 0.625, 0.5, 0.875, 0.5, 0.875, 0.75, 0.625, 0.75])
me_cube_070.materials.append(mat_rocks)
me_cube_070.update()
me_cube_071 = bpy.data.meshes.new('Cube.071')
me_cube_071.from_pydata([(-0.323, -0.1555, -1.652), (-0.323, -0.1555, -1.34), (-0.1621, 0.1555, -1.652), (-0.323, 0.1555, -1.34), (0.323, -0.1555, -1.652), (0.323, -0.2392, -1.34), (0.323, 0.1555, -1.652), (0.323, 0.2392, -1.34), (-0.1621, 0.1555, -1.652)], [], [(0, 1, 3, 2), (2, 3, 7, 6, 8), (6, 7, 5, 4), (4, 5, 1, 0), (2, 8, 6, 4, 0), (7, 3, 1, 5)])
_uv = me_cube_071.uv_layers.new(name='UVMap')
_uv.uv.foreach_set('vector', [0.375, 0.0, 0.625, 0.0, 0.625, 0.25, 0.375, 0.25, 0.375, 0.25, 0.625, 0.25, 0.625, 0.5, 0.375, 0.5, 0.375, 0.25, 0.375, 0.5, 0.625, 0.5, 0.625, 0.75, 0.375, 0.75, 0.375, 0.75, 0.625, 0.75, 0.625, 1.0, 0.375, 1.0, 0.125, 0.5, 0.125, 0.5, 0.375, 0.5, 0.375, 0.75, 0.125, 0.75, 0.625, 0.5, 0.875, 0.5, 0.875, 0.75, 0.625, 0.75])
me_cube_071.materials.append(mat_rocks)
me_cube_071.update()
me_cube_072 = bpy.data.meshes.new('Cube.072')
me_cube_072.from_pydata([(-0.3166, -0.1555, -1.687), (-0.3166, -0.1555, -1.368), (-0.1589, 0.1555, -1.687), (-0.3166, 0.1555, -1.368), (0.3166, -0.1555, -1.687), (0.3166, -0.2392, -1.368), (0.3166, 0.1555, -1.687), (0.3166, 0.2392, -1.368), (-0.1589, 0.1555, -1.687)], [], [(0, 1, 3, 2), (2, 3, 7, 6, 8), (6, 7, 5, 4), (4, 5, 1, 0), (2, 8, 6, 4, 0), (7, 3, 1, 5)])
_uv = me_cube_072.uv_layers.new(name='UVMap')
_uv.uv.foreach_set('vector', [0.375, 0.0, 0.625, 0.0, 0.625, 0.25, 0.375, 0.25, 0.375, 0.25, 0.625, 0.25, 0.625, 0.5, 0.375, 0.5, 0.375, 0.25, 0.375, 0.5, 0.625, 0.5, 0.625, 0.75, 0.375, 0.75, 0.375, 0.75, 0.625, 0.75, 0.625, 1.0, 0.375, 1.0, 0.125, 0.5, 0.125, 0.5, 0.375, 0.5, 0.375, 0.75, 0.125, 0.75, 0.625, 0.5, 0.875, 0.5, 0.875, 0.75, 0.625, 0.75])
me_cube_072.materials.append(mat_rocks)
me_cube_072.update()
me_cube_073 = bpy.data.meshes.new('Cube.073')
me_cube_073.from_pydata([(-0.3105, -0.1555, -1.719), (-0.3105, -0.1555, -1.394), (-0.1558, 0.1555, -1.719), (-0.3105, 0.1555, -1.394), (0.3105, -0.1555, -1.719), (0.3105, -0.2392, -1.394), (0.3105, 0.1555, -1.719), (0.3105, 0.2392, -1.394), (-0.1558, 0.1555, -1.719)], [], [(0, 1, 3, 2), (2, 3, 7, 6, 8), (6, 7, 5, 4), (4, 5, 1, 0), (2, 8, 6, 4, 0), (7, 3, 1, 5)])
_uv = me_cube_073.uv_layers.new(name='UVMap')
_uv.uv.foreach_set('vector', [0.375, 0.0, 0.625, 0.0, 0.625, 0.25, 0.375, 0.25, 0.375, 0.25, 0.625, 0.25, 0.625, 0.5, 0.375, 0.5, 0.375, 0.25, 0.375, 0.5, 0.625, 0.5, 0.625, 0.75, 0.375, 0.75, 0.375, 0.75, 0.625, 0.75, 0.625, 1.0, 0.375, 1.0, 0.125, 0.5, 0.125, 0.5, 0.375, 0.5, 0.375, 0.75, 0.125, 0.75, 0.625, 0.5, 0.875, 0.5, 0.875, 0.75, 0.625, 0.75])
me_cube_073.materials.append(mat_rocks)
me_cube_073.update()
me_cube_074 = bpy.data.meshes.new('Cube.074')
me_cube_074.from_pydata([(-0.312, -0.1555, -1.711), (-0.312, -0.1555, -1.388), (-0.1565, 0.1555, -1.711), (-0.312, 0.1555, -1.388), (0.312, -0.1555, -1.711), (0.312, -0.2392, -1.388), (0.312, 0.1555, -1.711), (0.312, 0.2392, -1.388), (-0.1565, 0.1555, -1.711)], [], [(0, 1, 3, 2), (2, 3, 7, 6, 8), (6, 7, 5, 4), (4, 5, 1, 0), (2, 8, 6, 4, 0), (7, 3, 1, 5)])
_uv = me_cube_074.uv_layers.new(name='UVMap')
_uv.uv.foreach_set('vector', [0.375, 0.0, 0.625, 0.0, 0.625, 0.25, 0.375, 0.25, 0.375, 0.25, 0.625, 0.25, 0.625, 0.5, 0.375, 0.5, 0.375, 0.25, 0.375, 0.5, 0.625, 0.5, 0.625, 0.75, 0.375, 0.75, 0.375, 0.75, 0.625, 0.75, 0.625, 1.0, 0.375, 1.0, 0.125, 0.5, 0.125, 0.5, 0.375, 0.5, 0.375, 0.75, 0.125, 0.75, 0.625, 0.5, 0.875, 0.5, 0.875, 0.75, 0.625, 0.75])
me_cube_074.materials.append(mat_rocks)
me_cube_074.update()
me_cube_063 = bpy.data.meshes.new('Cube.063')
me_cube_063.from_pydata([(-0.3196, -0.1555, -1.671), (-0.3196, -0.1555, -1.355), (-0.1603, 0.1555, -1.671), (-0.3196, 0.1555, -1.355), (0.3196, -0.1555, -1.671), (0.3196, -0.2392, -1.355), (0.3196, 0.1555, -1.671), (0.3196, 0.2392, -1.355), (-0.1603, 0.1555, -1.671)], [], [(0, 1, 3, 2), (2, 3, 7, 6, 8), (6, 7, 5, 4), (4, 5, 1, 0), (2, 8, 6, 4, 0), (7, 3, 1, 5)])
_uv = me_cube_063.uv_layers.new(name='UVMap')
_uv.uv.foreach_set('vector', [0.375, 0.0, 0.625, 0.0, 0.625, 0.25, 0.375, 0.25, 0.375, 0.25, 0.625, 0.25, 0.625, 0.5, 0.375, 0.5, 0.375, 0.25, 0.375, 0.5, 0.625, 0.5, 0.625, 0.75, 0.375, 0.75, 0.375, 0.75, 0.625, 0.75, 0.625, 1.0, 0.375, 1.0, 0.125, 0.5, 0.125, 0.5, 0.375, 0.5, 0.375, 0.75, 0.125, 0.75, 0.625, 0.5, 0.875, 0.5, 0.875, 0.75, 0.625, 0.75])
me_cube_063.materials.append(mat_rocks)
me_cube_063.update()
me_cube_064 = bpy.data.meshes.new('Cube.064')
me_cube_064.from_pydata([(-0.9929, -0.2168, -0.2168), (-0.9929, -0.2168, 0.2168), (-0.9929, 0.2168, -0.2168), (-0.9929, 0.2168, 0.2168), (0.9929, -0.2168, -0.2168), (0.9929, -0.2168, 0.2168), (0.9929, 0.2168, -0.2168), (0.9929, 0.2168, 0.2168)], [], [(0, 1, 3, 2), (2, 3, 7, 6), (6, 7, 5, 4), (4, 5, 1, 0), (7, 3, 1, 5)])
_uv = me_cube_064.uv_layers.new(name='UVMap')
_uv.uv.foreach_set('vector', [0.375, 0.0, 0.625, 0.0, 0.625, 0.25, 0.375, 0.25, 0.375, 0.25, 0.625, 0.25, 0.625, 0.5, 0.375, 0.5, 0.375, 0.5, 0.625, 0.5, 0.625, 0.75, 0.375, 0.75, 0.375, 0.75, 0.625, 0.75, 0.625, 1.0, 0.375, 1.0, 0.625, 0.5, 0.875, 0.5, 0.875, 0.75, 0.625, 0.75])
me_cube_064.materials.append(mat_rocks)
me_cube_064.update()
me_cube_065 = bpy.data.meshes.new('Cube.065')
me_cube_065.from_pydata([(-0.6706, -0.08858, -0.1694), (-0.6706, -0.08858, 0.1694), (-0.6706, 0.08858, -0.1694), (-0.6706, 0.08858, 0.1694), (0.6706, -0.08858, -0.1694), (0.6706, -0.08858, 0.1694), (0.6706, 0.08858, -0.1694), (0.6706, 0.08858, 0.1694)], [], [(0, 1, 3, 2), (6, 7, 5, 4), (4, 5, 1, 0), (7, 3, 1, 5)])
_uv = me_cube_065.uv_layers.new(name='UVMap')
_uv.uv.foreach_set('vector', [0.375, 0.0, 0.625, 0.0, 0.625, 0.25, 0.375, 0.25, 0.375, 0.5, 0.625, 0.5, 0.625, 0.75, 0.375, 0.75, 0.375, 0.75, 0.625, 0.75, 0.625, 1.0, 0.375, 1.0, 0.625, 0.5, 0.875, 0.5, 0.875, 0.75, 0.625, 0.75])
me_cube_065.materials.append(mat_rocks)
me_cube_065.update()
me_cube_066 = bpy.data.meshes.new('Cube.066')
me_cube_066.from_pydata([(-0.5207, -0.06877, -0.1315), (-0.5207, -0.06877, 0.1315), (-0.5207, 0.06877, -0.1315), (-0.5207, 0.06877, 0.1315), (0.5207, -0.06877, -0.1315), (0.5207, -0.06877, 0.1315), (0.5207, 0.06877, -0.1315), (0.5207, 0.06877, 0.1315)], [], [(0, 1, 3, 2), (6, 7, 5, 4), (4, 5, 1, 0), (7, 3, 1, 5)])
_uv = me_cube_066.uv_layers.new(name='UVMap')
_uv.uv.foreach_set('vector', [0.3309, 0.1434, 0.1182, 0.2593, 5.752e-05, 0.2075, 0.2234, 5.75e-05, 0.2729, 0.9999, 0.09714, 0.8891, 0.173, 0.826, 0.3309, 0.908, 0.3309, 0.908, 0.173, 0.826, 0.1182, 0.2593, 0.3309, 0.1434, 0.09714, 0.8891, 5.752e-05, 0.2075, 0.1182, 0.2593, 0.173, 0.826])
me_cube_066.materials.append(mat_rocks)
me_cube_066.update()
me_circle = bpy.data.meshes.new('Circle')
me_circle.from_pydata([(0.0, 0.0, 0.0), (0.0, 1.402, 0.0), (-0.2734, 1.375, 0.0), (-0.5364, 1.295, 0.0), (-0.7787, 1.165, 0.0), (-0.9911, 0.9911, 0.0), (-1.165, 0.7787, 0.0), (-1.295, 0.5364, 0.0), (-1.375, 0.2734, 0.0), (-1.402, 0.0, 0.0), (-1.375, -0.2734, 0.0), (-1.295, -0.5364, 0.0), (-1.165, -0.7787, 0.0), (-0.9911, -0.9911, 0.0), (-0.7787, -1.165, 0.0), (-0.5364, -1.295, 0.0), (-0.2734, -1.375, 0.0), (0.0, -1.402, 0.0), (0.2734, -1.375, 0.0), (0.5364, -1.295, 0.0), (0.7787, -1.165, 0.0), (0.9911, -0.9911, 0.0), (1.165, -0.7787, 0.0), (1.295, -0.5364, 0.0), (1.375, -0.2734, 0.0), (1.402, 0.0, 0.0), (1.375, 0.2734, 0.0), (1.295, 0.5364, 0.0), (1.165, 0.7787, 0.0), (0.9911, 0.9911, 0.0), (0.7787, 1.165, 0.0), (0.5364, 1.295, 0.0), (0.2734, 1.375, 0.0)], [], [(0, 1, 2), (0, 2, 3), (0, 3, 4), (0, 4, 5), (0, 5, 6), (0, 6, 7), (0, 7, 8), (0, 8, 9), (0, 9, 10), (0, 10, 11), (0, 11, 12), (0, 12, 13), (0, 13, 14), (0, 14, 15), (0, 15, 16), (0, 16, 17), (0, 17, 18), (0, 18, 19), (0, 19, 20), (0, 20, 21), (0, 21, 22), (0, 22, 23), (0, 23, 24), (0, 24, 25), (0, 25, 26), (0, 26, 27), (0, 27, 28), (0, 28, 29), (0, 29, 30), (0, 30, 31), (0, 31, 32), (0, 32, 1)])
_uv = me_circle.uv_layers.new(name='UVMap')
_uv.uv.foreach_set('vector', [0.7234, 0.2389, 0.9528, 0.1694, 0.9619, 0.2154, 0.7234, 0.2389, 0.9619, 0.2154, 0.9619, 0.2624, 0.7234, 0.2389, 0.9619, 0.2624, 0.9528, 0.3085, 0.7234, 0.2389, 0.9528, 0.3085, 0.9348, 0.3519, 0.7234, 0.2389, 0.9348, 0.3519, 0.9087, 0.391, 0.7234, 0.2389, 0.9087, 0.391, 0.8755, 0.4242, 0.7234, 0.2389, 0.8755, 0.4242, 0.8364, 0.4503, 0.7234, 0.2389, 0.8364, 0.4503, 0.793, 0.4683, 0.7234, 0.2389, 0.793, 0.4683, 0.7469, 0.4774, 0.7234, 0.2389, 0.7469, 0.4774, 0.6999, 0.4774, 0.7234, 0.2389, 0.6999, 0.4774, 0.6538, 0.4683, 0.7234, 0.2389, 0.6538, 0.4683, 0.6104, 0.4503, 0.7234, 0.2389, 0.6104, 0.4503, 0.5714, 0.4242, 0.7234, 0.2389, 0.5714, 0.4242, 0.5382, 0.391, 0.7234, 0.2389, 0.5382, 0.391, 0.5121, 0.3519, 0.7234, 0.2389, 0.5121, 0.3519, 0.4941, 0.3085, 0.7234, 0.2389, 0.4941, 0.3085, 0.4849, 0.2624, 0.7234, 0.2389, 0.4849, 0.2624, 0.4849, 0.2154, 0.7234, 0.2389, 0.4849, 0.2154, 0.4941, 0.1694, 0.7234, 0.2389, 0.4941, 0.1694, 0.5121, 0.126, 0.7234, 0.2389, 0.5121, 0.126, 0.5382, 0.08689, 0.7234, 0.2389, 0.5382, 0.08689, 0.5714, 0.05367, 0.7234, 0.2389, 0.5714, 0.05367, 0.6104, 0.02757, 0.7234, 0.2389, 0.6104, 0.02757, 0.6538, 0.009589, 0.7234, 0.2389, 0.6538, 0.009589, 0.6999, 0.0004229, 0.7234, 0.2389, 0.6999, 0.0004229, 0.7469, 0.0004229, 0.7234, 0.2389, 0.7469, 0.0004229, 0.793, 0.009589, 0.7234, 0.2389, 0.793, 0.009589, 0.8364, 0.02757, 0.7234, 0.2389, 0.8364, 0.02757, 0.8755, 0.05367, 0.7234, 0.2389, 0.8755, 0.05367, 0.9087, 0.08689, 0.7234, 0.2389, 0.9087, 0.08689, 0.9348, 0.126, 0.7234, 0.2389, 0.9348, 0.126, 0.9528, 0.1694])
me_circle.materials.append(mat_portallight)
me_circle.update()

# ---- objects
ob_plane = bpy.data.objects.new('Plane', me_plane)
ob_camera_001 = bpy.data.objects.new('Camera.001', cam_camera_001)
ob_cube_048 = bpy.data.objects.new('Cube.048', me_cube)
ob_cube_049 = bpy.data.objects.new('Cube.049', me_cube_049)
ob_plane_001 = bpy.data.objects.new('Plane.001', me_plane_001)
ob_cube = bpy.data.objects.new('Cube', me_cube_001)
ob_cube_024 = bpy.data.objects.new('Cube.024', me_cube_025)
ob_cube_026 = bpy.data.objects.new('Cube.026', me_cube_027)
ob_cube_027 = bpy.data.objects.new('Cube.027', me_cube_028)
ob_cube_037 = bpy.data.objects.new('Cube.037', me_cube_038)
ob_cube_001 = bpy.data.objects.new('Cube.001', me_cube_075)
ob_cube_002 = bpy.data.objects.new('Cube.002', me_cube_076)
ob_cube_003 = bpy.data.objects.new('Cube.003', me_cube_077)
ob_cube_012 = bpy.data.objects.new('Cube.012', me_cube_078)
ob_cube_004 = bpy.data.objects.new('Cube.004', me_cube_079)
ob_cube_005 = bpy.data.objects.new('Cube.005', me_cube_080)
ob_cube_006 = bpy.data.objects.new('Cube.006', me_cube_081)
ob_cube_007 = bpy.data.objects.new('Cube.007', me_cube_082)
ob_cube_008 = bpy.data.objects.new('Cube.008', me_cube_083)
ob_cube_009 = bpy.data.objects.new('Cube.009', me_cube_084)
ob_cube_010 = bpy.data.objects.new('Cube.010', me_cube_085)
ob_cube_011 = bpy.data.objects.new('Cube.011', me_cube_086)
ob_cube_013 = bpy.data.objects.new('Cube.013', me_cube_087)
ob_cube_014 = bpy.data.objects.new('Cube.014', me_cube_088)
ob_cube_015 = bpy.data.objects.new('Cube.015', me_cube_089)
ob_cube_016 = bpy.data.objects.new('Cube.016', me_cube_090)
ob_cube_018 = bpy.data.objects.new('Cube.018', me_cube_092)
ob_cube_019 = bpy.data.objects.new('Cube.019', me_cube_093)
ob_cube_020 = bpy.data.objects.new('Cube.020', me_cube_094)
ob_cube_021 = bpy.data.objects.new('Cube.021', me_cube_095)
ob_cube_017 = bpy.data.objects.new('Cube.017', me_cube_002)
ob_cylinder = bpy.data.objects.new('Cylinder', me_cylinder)
ob_cylinder_001 = bpy.data.objects.new('Cylinder.001', me_cylinder_001)
ob_cylinder_002 = bpy.data.objects.new('Cylinder.002', me_cylinder_002)
ob_cylinder_003 = bpy.data.objects.new('Cylinder.003', me_cylinder_003)
ob_cylinder_004 = bpy.data.objects.new('Cylinder.004', me_cylinder_005)
ob_cube_051 = bpy.data.objects.new('Cube.051', me_cube_026)
ob_cube_038 = bpy.data.objects.new('Cube.038', me_cube_037)
ob_cube_052 = bpy.data.objects.new('Cube.052', me_cube_039)
ob_cube_053 = bpy.data.objects.new('Cube.053', me_cube_040)
ob_cube_054 = bpy.data.objects.new('Cube.054', me_cube_057)
ob_cube_055 = bpy.data.objects.new('Cube.055', me_cube_058)
ob_cube_039 = bpy.data.objects.new('Cube.039', me_cube_051)
ob_cube_056 = bpy.data.objects.new('Cube.056', me_cube_052)
ob_cube_057 = bpy.data.objects.new('Cube.057', me_cube_053)
ob_cube_058 = bpy.data.objects.new('Cube.058', me_cube_054)
ob_cube_059 = bpy.data.objects.new('Cube.059', me_cube_055)
ob_cube_076 = bpy.data.objects.new('Cube.076', me_cube_056)
ob_cube_062 = bpy.data.objects.new('Cube.062', me_cube_059)
ob_cube_064 = bpy.data.objects.new('Cube.064', me_cube_061)
ob_area = bpy.data.objects.new('Area', light_area)
ob_cube_063 = bpy.data.objects.new('Cube.063', me_cube_060)
ob_cube_066 = bpy.data.objects.new('Cube.066', me_cube_067)
ob_cube_067 = bpy.data.objects.new('Cube.067', me_cube_068)
ob_cube_068 = bpy.data.objects.new('Cube.068', me_cube_069)
ob_cube_069 = bpy.data.objects.new('Cube.069', me_cube_070)
ob_cube_070 = bpy.data.objects.new('Cube.070', me_cube_071)
ob_cube_071 = bpy.data.objects.new('Cube.071', me_cube_072)
ob_cube_072 = bpy.data.objects.new('Cube.072', me_cube_073)
ob_cube_073 = bpy.data.objects.new('Cube.073', me_cube_074)
ob_cube_074 = bpy.data.objects.new('Cube.074', me_cube_063)
ob_cube_060 = bpy.data.objects.new('Cube.060', me_cube_064)
ob_cube_061 = bpy.data.objects.new('Cube.061', me_cube_065)
ob_cube_075 = bpy.data.objects.new('Cube.075', me_cube_066)
ob_circle = bpy.data.objects.new('Circle', me_circle)

# ---- transforms, parenting, visibility, modifiers, constraints
ob_plane.location = (-0.03358, -0.03282, -0.1375)
ob_camera_001.location = (-9.409, -7.799, 2.204)
ob_camera_001.rotation_euler = (-23.72, 5.682, 5.541)
ob_cube_048.location = (1.56, -0.3761, 0.1093)
ob_cube_049.location = (-1.009, 0.3065, 1.371)
ob_plane_001.location = (-0.03358, -0.03282, -0.1375)
ob_cube.location = (1.39, -1.816, 0.05925)
ob_cube.scale = (0.7023, 0.7023, 0.9028)
ob_cube_024.location = (-1.453, 1.312, 0.04319)
ob_cube_024.rotation_euler = (0.003035, -0.001397, -3.142)
ob_cube_026.location = (-1.386, 1.016, -0.06124)
ob_cube_026.rotation_euler = (0.003035, -0.001397, -3.142)
ob_cube_027.location = (-1.386, 1.017, 0.1078)
ob_cube_027.rotation_euler = (0.003035, -0.001397, -3.142)
ob_cube_037.location = (-1.454, 0.7598, 0.04487)
ob_cube_037.rotation_euler = (0.003035, -0.001397, -3.142)
ob_cube_001.location = (1.241, -1.095, 0.04828)
ob_cube_001.rotation_euler = (-0.009767, -3.143, -3.141)
ob_cube_002.location = (1.174, -1.389, 0.1565)
ob_cube_002.rotation_euler = (-0.009767, -3.143, -3.141)
ob_cube_003.location = (1.174, -1.391, -0.01262)
ob_cube_003.rotation_euler = (-0.009767, -3.143, -3.141)
ob_cube_012.location = (1.242, -1.647, 0.05367)
ob_cube_012.rotation_euler = (-0.009767, -3.143, -3.141)
ob_cube_004.location = (1.239, -0.08824, 0.09814)
ob_cube_004.rotation_euler = (-0.009767, -3.143, -3.141)
ob_cube_005.location = (1.172, -0.3825, 0.2063)
ob_cube_005.rotation_euler = (-0.009767, -3.143, -3.141)
ob_cube_006.location = (1.172, -0.3842, 0.03725)
ob_cube_006.rotation_euler = (-0.009767, -3.143, -3.141)
ob_cube_007.location = (1.24, -0.6402, 0.1035)
ob_cube_007.rotation_euler = (-0.009767, -3.143, -3.141)
ob_cube_008.location = (1.238, 0.7383, 0.03496)
ob_cube_008.rotation_euler = (-0.009767, -3.143, -3.141)
ob_cube_009.location = (1.171, 0.444, 0.1431)
ob_cube_009.rotation_euler = (-0.009767, -3.143, -3.141)
ob_cube_010.location = (1.171, 0.4423, -0.02594)
ob_cube_010.rotation_euler = (-0.009767, -3.143, -3.141)
ob_cube_011.location = (1.238, 0.1863, 0.04035)
ob_cube_011.rotation_euler = (-0.009767, -3.143, -3.141)
ob_cube_013.location = (-1.409, 0.2154, 0.05199)
ob_cube_013.rotation_euler = (0.003035, -0.001397, -3.142)
ob_cube_014.location = (-1.341, -0.08024, -0.05245)
ob_cube_014.rotation_euler = (0.003035, -0.001397, -3.142)
ob_cube_015.location = (-1.341, -0.07973, 0.1166)
ob_cube_015.rotation_euler = (0.003035, -0.001397, -3.142)
ob_cube_016.location = (-1.409, -0.3366, 0.05367)
ob_cube_016.rotation_euler = (0.003035, -0.001397, -3.142)
ob_cube_018.location = (-1.361, -0.975, -0.04115)
ob_cube_018.rotation_euler = (0.003035, -0.001397, -3.142)
ob_cube_019.location = (-1.361, -0.9745, 0.1279)
ob_cube_019.rotation_euler = (0.003035, -0.001397, -3.142)
ob_cube_020.location = (-1.429, -1.231, 0.06496)
ob_cube_020.rotation_euler = (0.003035, -0.001397, -3.142)
ob_cube_021.location = (1.757, -0.3855, 0.2507)
ob_cube_021.rotation_euler = (-0.009767, -3.143, -4.752)
ob_cube_017.location = (-1.429, -0.7005, 0.06496)
ob_cube_017.rotation_euler = (0.003035, -0.001397, -3.142)
ob_cylinder.location = (2.14, -1.199, -0.01839)
ob_cylinder_001.location = (1.981, -0.6597, -0.005675)
ob_cylinder_002.location = (2.03, -0.175, 0.001358)
ob_cylinder_003.location = (2.038, 0.2784, -0.01496)
ob_cylinder_004.location = (2.111, -0.7328, 1.403)
ob_cube_051.location = (-1.838, -0.1055, -0.02253)
ob_cube_051.rotation_euler = (0.014, 0.005478, -1.682)
ob_cube_038.location = (-1.219, -0.1882, 0.8198)
ob_cube_038.rotation_euler = (0.014, 0.005478, -1.682)
ob_cube_052.location = (-1.846, -0.1005, 0.8654)
ob_cube_052.rotation_euler = (0.014, 0.005478, -1.682)
ob_cube_053.location = (-1.518, -0.1385, 1.393)
ob_cube_053.rotation_euler = (0.014, 0.005478, -1.682)
ob_cube_054.location = (-1.223, -0.1822, 1.306)
ob_cube_054.rotation_euler = (0.014, 0.005478, -1.682)
ob_cube_055.location = (-1.232, -0.1901, 0.8021)
ob_cube_055.rotation_euler = (0.014, 0.005478, -1.682)
ob_cube_039.location = (1.823, 0.8875, -0.02466)
ob_cube_039.rotation_euler = (0.0, -0.0, 1.549)
ob_cube_056.location = (1.819, 0.8787, 0.8633)
ob_cube_056.rotation_euler = (0.0, -0.0, 1.549)
ob_cube_057.location = (1.48, 0.8845, 1.387)
ob_cube_057.rotation_euler = (0.0, -0.0, 1.549)
ob_cube_058.location = (1.187, 0.8841, 1.13)
ob_cube_058.rotation_euler = (0.0, -0.0, 1.549)
ob_cube_059.location = (1.2, 0.8946, 0.7914)
ob_cube_059.rotation_euler = (0.0, -0.0, 1.549)
ob_cube_076.location = (1.217, 0.8867, 0.8182)
ob_cube_076.rotation_euler = (0.014, 0.005478, -1.682)
ob_cube_062.location = (1.644, 1.384, -0.02093)
ob_cube_064.location = (-1.751, 1.655, -0.002294)
ob_area.location = (-2.576, -3.406, 3.713)
ob_area.rotation_euler = (0.4284, 0.9972, -2.122)
ob_cube_063.location = (-0.01432, 1.543, 1.311)
ob_cube_063.rotation_euler = (0.0, 0.5882, 0.0)
ob_cube_066.location = (-0.01432, 1.543, 1.311)
ob_cube_066.rotation_euler = (0.0, 1.165, 0.0)
ob_cube_067.location = (-0.01432, 1.543, 1.311)
ob_cube_067.rotation_euler = (-0.0, 1.721, -0.0)
ob_cube_068.location = (-0.01432, 1.543, 1.311)
ob_cube_068.rotation_euler = (-0.0, 2.305, -0.0)
ob_cube_069.location = (-0.01432, 1.543, 1.311)
ob_cube_069.rotation_euler = (-0.0, 2.878, -0.0)
ob_cube_070.location = (-0.01432, 1.543, 1.311)
ob_cube_070.rotation_euler = (-0.0, 3.424, -0.0)
ob_cube_071.location = (-0.01432, 1.543, 1.311)
ob_cube_071.rotation_euler = (-0.0, 3.961, -0.0)
ob_cube_072.location = (-0.01432, 1.543, 1.311)
ob_cube_072.rotation_euler = (-0.0, 4.517, -0.0)
ob_cube_073.location = (-0.01432, 1.543, 1.311)
ob_cube_073.rotation_euler = (0.0, 5.093, 0.0)
ob_cube_074.location = (-0.01432, 1.543, 1.311)
ob_cube_074.rotation_euler = (0.0, 5.678, 0.0)
ob_cube_060.location = (-0.0119, 1.169, 0.08093)
ob_cube_061.location = (0.01024, 0.862, 0.03384)
ob_cube_075.location = (0.004455, 0.7029, -0.004454)
ob_circle.location = (0.04065, 1.744, 1.463)
ob_circle.rotation_euler = (-1.419, 0.8137, 3.268)

# ---- collection membership
col_scene_collection.objects.link(ob_plane)
col_scene_collection.objects.link(ob_camera_001)
col_axe.objects.link(ob_cube_048)
col_axe.objects.link(ob_cube_049)
col_floor.objects.link(ob_plane_001)
col_fences.objects.link(ob_cube)
col_fences.objects.link(ob_cube_024)
col_fences.objects.link(ob_cube_026)
col_fences.objects.link(ob_cube_027)
col_fences.objects.link(ob_cube_037)
col_fences.objects.link(ob_cube_001)
col_fences.objects.link(ob_cube_002)
col_fences.objects.link(ob_cube_003)
col_fences.objects.link(ob_cube_012)
col_fences.objects.link(ob_cube_004)
col_fences.objects.link(ob_cube_005)
col_fences.objects.link(ob_cube_006)
col_fences.objects.link(ob_cube_007)
col_fences.objects.link(ob_cube_008)
col_fences.objects.link(ob_cube_009)
col_fences.objects.link(ob_cube_010)
col_fences.objects.link(ob_cube_011)
col_fences.objects.link(ob_cube_013)
col_fences.objects.link(ob_cube_014)
col_fences.objects.link(ob_cube_015)
col_fences.objects.link(ob_cube_016)
col_fences.objects.link(ob_cube_018)
col_fences.objects.link(ob_cube_019)
col_fences.objects.link(ob_cube_020)
col_fences.objects.link(ob_cube_021)
col_fences.objects.link(ob_cube_017)
col_trunks.objects.link(ob_cylinder)
col_trunks.objects.link(ob_cylinder_001)
col_trunks.objects.link(ob_cylinder_002)
col_trunks.objects.link(ob_cylinder_003)
col_trunks.objects.link(ob_cylinder_004)
col_polelights.objects.link(ob_cube_051)
col_polelights.objects.link(ob_cube_038)
col_polelights.objects.link(ob_cube_052)
col_polelights.objects.link(ob_cube_053)
col_polelights.objects.link(ob_cube_054)
col_polelights.objects.link(ob_cube_055)
col_polelights.objects.link(ob_cube_039)
col_polelights.objects.link(ob_cube_056)
col_polelights.objects.link(ob_cube_057)
col_polelights.objects.link(ob_cube_058)
col_polelights.objects.link(ob_cube_059)
col_polelights.objects.link(ob_cube_076)
col_rocks.objects.link(ob_cube_062)
col_rocks.objects.link(ob_cube_064)
col_rocks.objects.link(ob_area)
col_portal.objects.link(ob_cube_063)
col_portal.objects.link(ob_cube_066)
col_portal.objects.link(ob_cube_067)
col_portal.objects.link(ob_cube_068)
col_portal.objects.link(ob_cube_069)
col_portal.objects.link(ob_cube_070)
col_portal.objects.link(ob_cube_071)
col_portal.objects.link(ob_cube_072)
col_portal.objects.link(ob_cube_073)
col_portal.objects.link(ob_cube_074)
col_portal.objects.link(ob_cube_060)
col_portal.objects.link(ob_cube_061)
col_portal.objects.link(ob_cube_075)
col_portal.objects.link(ob_circle)

# ---- scene / render settings (as saved in the file)
scene.camera = ob_camera_001
scene.frame_start = 1; scene.frame_end = 250; scene.frame_set(183)
scene.render.engine = 'CYCLES'
scene.cycles.samples = 512
scene.cycles.sampling_pattern = 'TABULATED_SOBOL'
scene.cycles.use_adaptive_sampling = False
scene.cycles.use_light_tree = False
scene.eevee.ray_tracing_options.trace_max_roughness = 0.0
scene.view_settings.view_transform = 'Filmic'
bpy.context.view_layer.update()
